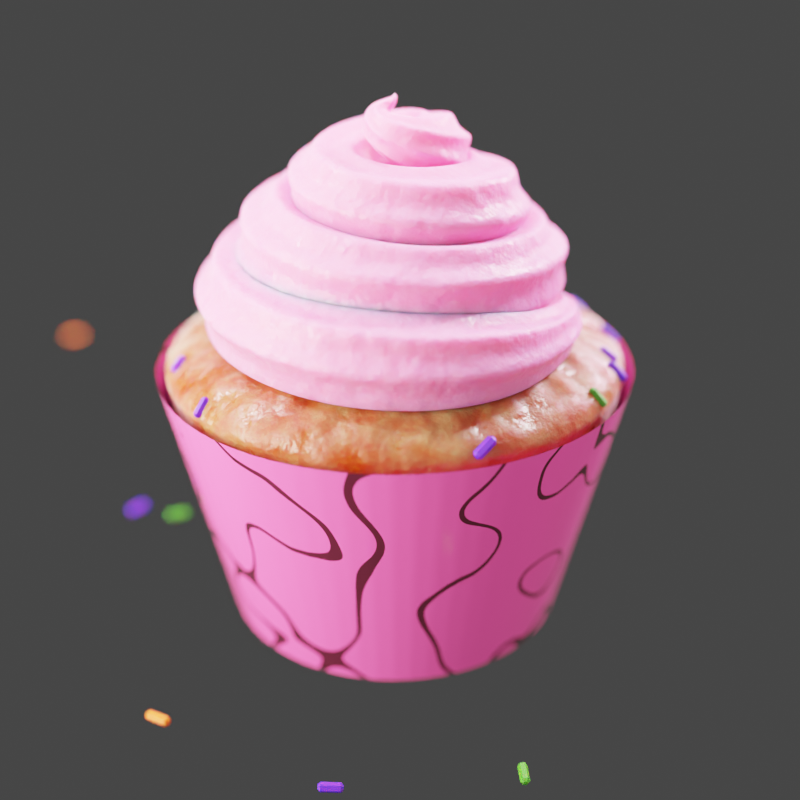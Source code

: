 # Source: cupcake_01.blend  (saved by Blender 3.3.6; exported with 4.5.12 LTS)
import bpy
from mathutils import Matrix  # noqa: F401  (used for matrix-valued properties, if any)

bpy.ops.wm.read_factory_settings(use_empty=True)
scene = bpy.context.scene
scene.name = 'Scene'

# ---- collections
col_collection = bpy.data.collections.new('Collection'); scene.collection.children.link(col_collection)
col_other = bpy.data.collections.new('Other'); scene.collection.children.link(col_other)

# ---- materials (node trees are filled in below, after node groups)
mat_sl_cupcake_dough = bpy.data.materials.new('sl_cupcake_dough')
mat_sl_cupcake_paper = bpy.data.materials.new('sl_cupcake_paper')
mat_sl_cupcake_icing = bpy.data.materials.new('sl_cupcake_icing')
mat_sl_cucpake_chips = bpy.data.materials.new('sl_cucpake_chips')

# ---- node groups
ng_cupcake_01 = bpy.data.node_groups.new('cupcake_01', 'GeometryNodeTree')
_s = ng_cupcake_01.interface.new_socket(name='Geometry', in_out='OUTPUT', socket_type='NodeSocketGeometry')
_s = ng_cupcake_01.interface.new_socket(name='Geometry', in_out='INPUT', socket_type='NodeSocketGeometry')
_s = ng_cupcake_01.interface.new_socket(name='Radius', in_out='INPUT', socket_type='NodeSocketFloat')
_s.subtype = 'DISTANCE'
_s.default_value = 1.0
_s.min_value = 0.0
_s = ng_cupcake_01.interface.new_socket(name='Dough Sourface', in_out='INPUT', socket_type='NodeSocketFloat')
_s.default_value = 0.09
_s.min_value = 0.0
_s.max_value = 1.0
_s = ng_cupcake_01.interface.new_socket(name='Dough Height', in_out='INPUT', socket_type='NodeSocketFloat')
_s.default_value = 0.25
_s.min_value = 0.0
_s.max_value = 1.0
_s = ng_cupcake_01.interface.new_socket(name='Cup Folds', in_out='INPUT', socket_type='NodeSocketInt')
_s.default_value = 70
_s.min_value = 30
_s.max_value = 70
_s = ng_cupcake_01.interface.new_socket(name='Cup Height', in_out='INPUT', socket_type='NodeSocketFloat')
_s.subtype = 'DISTANCE'
_s.default_value = 1.0
_s.min_value = 0.0
_s.max_value = 2.0
_s = ng_cupcake_01.interface.new_socket(name='Cup Base', in_out='INPUT', socket_type='NodeSocketFloat')
_s.default_value = 0.74
_s.min_value = 0.0
_s.max_value = 1.0
_s = ng_cupcake_01.interface.new_socket(name='Cream Height', in_out='INPUT', socket_type='NodeSocketFloat')
_s.subtype = 'DISTANCE'
_s.default_value = 0.7
_s.min_value = 0.0
_s.max_value = 2.0
_s = ng_cupcake_01.interface.new_socket(name='Cream Rotations', in_out='INPUT', socket_type='NodeSocketFloat')
_s.default_value = 3.0
_s.min_value = 0.0
_s = ng_cupcake_01.interface.new_socket(name='Cream Thickness', in_out='INPUT', socket_type='NodeSocketFloat')
_s.default_value = 1.21
_s.min_value = 0.0
_s.max_value = 2.0
_s = ng_cupcake_01.interface.new_socket(name='Cream Tip', in_out='INPUT', socket_type='NodeSocketFloat')
_s.default_value = 0.19
_s.min_value = 0.0
_s.max_value = 0.3
_s = ng_cupcake_01.interface.new_socket(name='Cream Width', in_out='INPUT', socket_type='NodeSocketFloat')
_s.default_value = 0.69
_s.min_value = 0.0
_s.max_value = 1.0
_s = ng_cupcake_01.interface.new_socket(name='Cream offset', in_out='INPUT', socket_type='NodeSocketFloat')
_s.min_value = -5.0
_s.max_value = 5.0
_s = ng_cupcake_01.interface.new_socket(name='Cupcake Sprinkles', in_out='INPUT', socket_type='NodeSocketFloat')
_s.default_value = 1.0
_s.min_value = 0.0
_s.max_value = 1.0
_s = ng_cupcake_01.interface.new_socket(name='Floor Sprinkles', in_out='INPUT', socket_type='NodeSocketFloat')
_s.default_value = 1.0
_s.min_value = 0.0
_s.max_value = 1.0
_s = ng_cupcake_01.interface.new_socket(name='Paper', in_out='INPUT', socket_type='NodeSocketMaterial')
_s.default_value = mat_sl_cupcake_paper
_s = ng_cupcake_01.interface.new_socket(name='Paper Color 1', in_out='INPUT', socket_type='NodeSocketColor')
_s.default_value = (1.0, 0.08889, 0.3971, 1.0)
_s = ng_cupcake_01.interface.new_socket(name='Paper Color 2', in_out='INPUT', socket_type='NodeSocketColor')
_s.default_value = (0.06006, 0.007666, 0.01999, 1.0)
_s = ng_cupcake_01.interface.new_socket(name='Dough', in_out='INPUT', socket_type='NodeSocketMaterial')
_s.default_value = mat_sl_cupcake_dough
_s = ng_cupcake_01.interface.new_socket(name='Cream', in_out='INPUT', socket_type='NodeSocketMaterial')
_s.default_value = mat_sl_cupcake_icing
_s = ng_cupcake_01.interface.new_socket(name='Cream Color', in_out='INPUT', socket_type='NodeSocketColor')
_s.default_value = (1.0, 0.1945, 0.4613, 1.0)
ng_cupcake_01.is_modifier = True
_N = ng_cupcake_01.nodes; _L = ng_cupcake_01.links
n0 = _N.new('GeometryNodeStoreNamedAttribute'); n0.name = 'Store Named Attribute.006'; n0.location = (602, -613)
n0.data_type = 'FLOAT_VECTOR'
n0.domain = 'CORNER'
n0.inputs[2].default_value = 'uv_map'
n1 = _N.new('GeometryNodeStoreNamedAttribute'); n1.name = 'Store Named Attribute.005'; n1.location = (55, -43)
n1.data_type = 'FLOAT_VECTOR'
n1.domain = 'CORNER'
n1.inputs[2].default_value = 'uv_map'
n2 = _N.new('GeometryNodeStoreNamedAttribute'); n2.name = 'Store Named Attribute.004'; n2.location = (299, -84)
n2.data_type = 'FLOAT_VECTOR'
n2.domain = 'CORNER'
n2.inputs[2].default_value = 'uv_map'
n3 = _N.new('GeometryNodeStoreNamedAttribute'); n3.name = 'Store Named Attribute.003'; n3.location = (300, -49)
n3.data_type = 'FLOAT_VECTOR'
n3.domain = 'CORNER'
n3.inputs[2].default_value = 'uv_map'
n4 = _N.new('NodeFrame'); n4.name = 'Frame.013'; n4.location = (2010, 1410)
n4.label = 'Defines 2 widths'
n4.width = 200
n5 = _N.new('NodeFrame'); n5.name = 'Frame.004'; n5.location = (4537, 1436)
n5.label = 'Sprinkles in the floor'
n5.width = 2090
n6 = _N.new('NodeFrame'); n6.name = 'Frame'; n6.location = (80, 620)
n6.label = 'Cup'
n6.width = 3450
n7 = _N.new('NodeFrame'); n7.name = 'Frame.009'; n7.location = (480, -60)
n7.label = 'Compensates Position when Height Changes'
n7.width = 200
n8 = _N.new('NodeFrame'); n8.name = 'Frame.008'; n8.location = (80, -380)
n8.label = 'Half of the Cylinders height as Z value'
n8.width = 360
n9 = _N.new('NodeFrame'); n9.name = 'Frame.006'; n9.location = (120, -680)
n9.label = 'Selects Faces Facing Positive Z only'
n9.width = 360
n10 = _N.new('NodeFrame'); n10.name = 'Frame.007'; n10.location = (30, -30)
n10.label = 'Snaps every 2 to avoid odd numbers (needed for checker select)'
n10.width = 200
n11 = _N.new('NodeFrame'); n11.name = 'Frame.010'; n11.location = (2240, -440)
n11.label = 'Selects base edges (the ones at 0 position in Z)'
n11.width = 360
n12 = _N.new('NodeFrame'); n12.name = 'Frame.001'; n12.location = (107, 2118)
n12.label = 'Dough'
n12.width = 3483
n13 = _N.new('NodeFrame'); n13.name = 'Frame.011'; n13.location = (453, -388)
n13.label = 'MASK: more effect for the faces facing positive Z'
n13.width = 570
n14 = _N.new('NodeFrame'); n14.name = 'Frame.012'; n14.location = (30, -655)
n14.label = 'Creates a rounded cube from a cube'
n14.width = 853
n15 = _N.new('NodeFrame'); n15.name = 'Frame.014'; n15.location = (4217, -277)
n15.label = 'Captures Dough Points position'
n15.width = 201
n16 = _N.new('NodeFrame'); n16.name = 'Frame.003'; n16.location = (4562, -213)
n16.label = 'Sprinkles'
n16.width = 2411
n17 = _N.new('NodeFrame'); n17.name = 'Frame.005'; n17.location = (30, -91)
n17.label = 'Joins Dough + Cream to place particles on their faces'
n17.width = 195
n18 = _N.new('NodeFrame'); n18.name = 'Frame.002'; n18.location = (45, -630)
n18.label = 'Cream'
n18.width = 3092
n19 = _N.new('NodeReroute'); n19.name = 'Reroute.022'; n19.location = (-100, -320)
n19.width = 16
n19.socket_idname = 'NodeSocketFloat'
n20 = _N.new('NodeReroute'); n20.name = 'Reroute.023'; n20.location = (-60, 300)
n20.width = 16
n20.socket_idname = 'NodeSocketFloatDistance'
n21 = _N.new('NodeReroute'); n21.name = 'Reroute.040'; n21.location = (1960, 700)
n21.label = 'Cup Max value on Z'
n21.width = 16
n21.socket_idname = 'NodeSocketFloat'
n22 = _N.new('NodeReroute'); n22.name = 'Reroute.047'; n22.location = (-500, 60)
n22.width = 16
n22.socket_idname = 'NodeSocketFloat'
n23 = _N.new('NodeReroute'); n23.name = 'Reroute.048'; n23.location = (-520, 80)
n23.width = 16
n23.socket_idname = 'NodeSocketFloatDistance'
n24 = _N.new('NodeReroute'); n24.name = 'Reroute.024'; n24.location = (-240, 320)
n24.width = 16
n24.socket_idname = 'NodeSocketFloatDistance'
n25 = _N.new('NodeReroute'); n25.name = 'Reroute.015'; n25.location = (-100, 440)
n25.width = 16
n25.socket_idname = 'NodeSocketInt'
n26 = _N.new('NodeReroute'); n26.name = 'Reroute.046'; n26.location = (-500, 1780)
n26.width = 16
n26.socket_idname = 'NodeSocketFloat'
n27 = _N.new('NodeReroute'); n27.name = 'Reroute.016'; n27.location = (-520, 1020)
n27.width = 16
n27.socket_idname = 'NodeSocketFloatDistance'
n28 = _N.new('NodeReroute'); n28.name = 'Reroute.056'; n28.location = (28, 1777)
n28.width = 16
n28.socket_idname = 'NodeSocketFloat'
n29 = _N.new('ShaderNodeMath'); n29.name = 'Math.002'; n29.location = (-260, 1780)
n29.hide = True
n29.operation = 'MULTIPLY'
n29.inputs[1].default_value = 0.1
n30 = _N.new('NodeReroute'); n30.name = 'Reroute.059'; n30.location = (800, 720)
n30.width = 16
n30.socket_idname = 'NodeSocketFloat'
n31 = _N.new('NodeReroute'); n31.name = 'Reroute.070'; n31.location = (1760, 800)
n31.width = 16
n31.socket_idname = 'NodeSocketGeometry'
n32 = _N.new('NodeReroute'); n32.name = 'Reroute.073'; n32.location = (-460, 876)
n32.width = 16
n32.socket_idname = 'NodeSocketFloat'
n33 = _N.new('ShaderNodeMath'); n33.name = 'Math.010'; n33.location = (-200, 1000)
n33.operation = 'MULTIPLY_ADD'
n33.inputs[1].default_value = 0.25
n33.inputs[2].default_value = 0.25
n34 = _N.new('NodeReroute'); n34.name = 'Reroute.075'; n34.location = (80, 960)
n34.width = 16
n34.socket_idname = 'NodeSocketFloat'
n35 = _N.new('NodeReroute'); n35.name = 'Reroute.074'; n35.location = (-200, 780)
n35.label = 'Adjusts the 0 to 1 setting to a 0.25 to 0.5 value'
n35.width = 16
n36 = _N.new('NodeReroute'); n36.name = 'Reroute.003'; n36.location = (3620, 340)
n36.width = 16
n36.socket_idname = 'NodeSocketGeometry'
n37 = _N.new('NodeReroute'); n37.name = 'Reroute.069'; n37.location = (3600, 780)
n37.width = 16
n37.socket_idname = 'NodeSocketGeometry'
n38 = _N.new('NodeReroute'); n38.name = 'Reroute.076'; n38.location = (3860, 1200)
n38.width = 16
n38.socket_idname = 'NodeSocketFloat'
n39 = _N.new('ShaderNodeVectorMath'); n39.name = 'Vector Math.001'; n39.location = (30, -30)
n39.operation = 'MULTIPLY'
n39.inputs[1].default_value = (0.75, 0.75, 1.0)
n39.inputs[3].default_value = 0.48
n40 = _N.new('ShaderNodeVectorMath'); n40.name = 'Vector Math.009'; n40.location = (30, -230)
n40.operation = 'MULTIPLY'
n40.inputs[1].default_value = (0.97, 0.97, 1.0)
n40.inputs[3].default_value = 0.48
n41 = _N.new('NodeReroute'); n41.name = 'Reroute.049'; n41.location = (-240, 80)
n41.width = 16
n41.socket_idname = 'NodeSocketFloatDistance'
n42 = _N.new('NodeReroute'); n42.name = 'Reroute.051'; n42.location = (-100, 20)
n42.width = 16
n42.socket_idname = 'NodeSocketInt'
n43 = _N.new('NodeReroute'); n43.name = 'Reroute.050'; n43.location = (-60, 0)
n43.width = 16
n43.socket_idname = 'NodeSocketFloatDistance'
n44 = _N.new('NodeReroute'); n44.name = 'Reroute.021'; n44.location = (-100, -20)
n44.width = 16
n44.socket_idname = 'NodeSocketFloat'
n45 = _N.new('NodeReroute'); n45.name = 'Reroute.072'; n45.location = (-460, 40)
n45.width = 16
n45.socket_idname = 'NodeSocketFloat'
n46 = _N.new('NodeReroute'); n46.name = 'Reroute.087'; n46.location = (-500, -140)
n46.width = 16
n46.socket_idname = 'NodeSocketFloat'
n47 = _N.new('NodeReroute'); n47.name = 'Reroute.088'; n47.location = (-400, -120)
n47.width = 16
n47.socket_idname = 'NodeSocketFloat'
n48 = _N.new('NodeReroute'); n48.name = 'Reroute.018'; n48.location = (-340, -100)
n48.width = 16
n48.socket_idname = 'NodeSocketFloat'
n49 = _N.new('NodeReroute'); n49.name = 'Reroute.019'; n49.location = (-320, -80)
n49.width = 16
n49.socket_idname = 'NodeSocketFloat'
n50 = _N.new('NodeReroute'); n50.name = 'Reroute.086'; n50.location = (-460, -40)
n50.width = 16
n50.socket_idname = 'NodeSocketFloatDistance'
n51 = _N.new('NodeReroute'); n51.name = 'Reroute.093'; n51.location = (-160, -60)
n51.width = 16
n51.socket_idname = 'NodeSocketFloat'
n52 = _N.new('NodeReroute'); n52.name = 'Reroute.005'; n52.location = (3961, 1466)
n52.width = 16
n52.socket_idname = 'NodeSocketGeometry'
n53 = _N.new('NodeReroute'); n53.name = 'Reroute.106'; n53.location = (3965, 554)
n53.width = 16
n53.socket_idname = 'NodeSocketGeometry'
n54 = _N.new('GeometryNodeJoinGeometry'); n54.name = 'Join Geometry'; n54.location = (4503, 607)
n54.width = 135
n55 = _N.new('NodeReroute'); n55.name = 'Reroute.108'; n55.location = (4104, 539)
n55.width = 16
n55.socket_idname = 'NodeSocketGeometry'
n56 = _N.new('NodeReroute'); n56.name = 'Reroute.109'; n56.location = (4257, 532)
n56.width = 16
n56.socket_idname = 'NodeSocketGeometry'
n57 = _N.new('NodeReroute'); n57.name = 'Reroute.008'; n57.location = (4257, 342)
n57.width = 16
n57.socket_idname = 'NodeSocketGeometry'
n58 = _N.new('NodeReroute'); n58.name = 'Reroute.009'; n58.location = (7204, 1285)
n58.width = 16
n58.socket_idname = 'NodeSocketGeometry'
n59 = _N.new('GeometryNodeJoinGeometry'); n59.name = 'Join Geometry.002'; n59.location = (7808, 610)
n59.width = 135
n60 = _N.new('NodeReroute'); n60.name = 'Reroute.110'; n60.location = (2052, -123)
n60.width = 16
n60.socket_idname = 'NodeSocketGeometry'
n61 = _N.new('GeometryNodeInputPosition'); n61.name = 'Position.003'; n61.location = (272, -214)
n62 = _N.new('GeometryNodeInstanceOnPoints'); n62.name = 'Instance on Points.001'; n62.location = (1770, -60)
n63 = _N.new('GeometryNodeMeshGrid'); n63.name = 'Grid'; n63.location = (275, -49)
n63.inputs[0].default_value = 10.0
n63.inputs[1].default_value = 10.0
n63.inputs[2].default_value = 100
n63.inputs[3].default_value = 100
n64 = _N.new('FunctionNodeRandomValue'); n64.name = 'Random Value'; n64.location = (783, -387)
n64.hide = True
n64.data_type = 'FLOAT_VECTOR'
n64.inputs[0].default_value = (0.0, 0.0, -3.142)
n64.inputs[1].default_value = (0.0, 0.0, 3.142)
n65 = _N.new('FunctionNodeRandomValue'); n65.name = 'Random Value.001'; n65.location = (783, -422)
n65.hide = True
n65.inputs[0].default_value = (0.0, 0.0, -3.142)
n65.inputs[1].default_value = (0.0, 0.0, 3.142)
n65.inputs[2].default_value = 1.8
n65.inputs[3].default_value = 2.0
n66 = _N.new('ShaderNodeMapRange'); n66.name = 'Map Range.006'; n66.location = (269, -392)
n66.inputs[2].default_value = 5.0
n66.inputs[3].default_value = 1.0
n66.inputs[4].default_value = 0.0
n67 = _N.new('GeometryNodeTransform'); n67.name = 'Transform.003'; n67.location = (477, -88)
n67.hide = True
n67.inputs[1].default_value = (0.0, 0.0, 0.02)
n68 = _N.new('NodeReroute'); n68.name = 'Reroute.126'; n68.location = (250, -38)
n68.label = 'Create a "plane" to instance the sprinkles'
n68.width = 16
n69 = _N.new('ShaderNodeVectorMath'); n69.name = 'Vector Math.006'; n69.location = (271, -276)
n69.operation = 'LENGTH'
n70 = _N.new('NodeGroupInput'); n70.name = 'Group Input.001'; n70.location = (30, -215)
n71 = _N.new('ShaderNodeMath'); n71.name = 'Math.012'; n71.location = (469, -172)
n71.operation = 'GREATER_THAN'
n72 = _N.new('GeometryNodeDistributePointsOnFaces'); n72.name = 'Distribute Points on Faces.001'; n72.location = (755, -83)
n72.distribute_method = 'POISSON'
n72.use_legacy_normal = True
n72.inputs[2].default_value = 0.07
n72.inputs[6].default_value = 50
n73 = _N.new('ShaderNodeMath'); n73.name = 'Math.014'; n73.location = (267, -642)
n73.hide = True
n73.operation = 'MULTIPLY'
n73.inputs[1].default_value = 4.0
n74 = _N.new('NodeReroute'); n74.name = 'Reroute.128'; n74.location = (473, -163)
n74.label = 'Mask sprinkles closer than radius'
n74.width = 16
n75 = _N.new('NodeReroute'); n75.name = 'Reroute.129'; n75.location = (489, -407)
n75.label = 'Mask sprinkles fade with distance'
n75.width = 16
n75.socket_idname = 'NodeSocketFloat'
n76 = _N.new('NodeReroute'); n76.name = 'Reroute.127'; n76.location = (497, -74)
n76.label = 'move it above the floor'
n76.width = 16
n77 = _N.new('NodeReroute'); n77.name = 'Reroute.130'; n77.location = (795, -69)
n77.label = 'Creates points to to later instance elements'
n77.width = 16
n78 = _N.new('NodeReroute'); n78.name = 'Reroute.131'; n78.location = (1187, -53)
n78.label = 'Instance Sprinkles'
n78.width = 16
n79 = _N.new('NodeReroute'); n79.name = 'Reroute.132'; n79.location = (795, -374)
n79.label = 'Adds random rotation and size'
n79.width = 16
n80 = _N.new('NodeReroute'); n80.name = 'Reroute.025'; n80.location = (460, -220)
n80.width = 16
n80.socket_idname = 'NodeSocketVector'
n81 = _N.new('GeometryNodeSetPosition'); n81.name = 'Set Position.006'; n81.location = (30, -30)
n82 = _N.new('ShaderNodeCombineXYZ'); n82.name = 'Combine XYZ.004'; n82.location = (190, -30)
n83 = _N.new('NodeReroute'); n83.name = 'Reroute.006'; n83.location = (460, -440)
n83.width = 16
n83.socket_idname = 'NodeSocketVector'
n84 = _N.new('ShaderNodeMath'); n84.name = 'Math.008'; n84.location = (30, -30)
n84.operation = 'MULTIPLY'
n85 = _N.new('NodeReroute'); n85.name = 'Reroute.002'; n85.location = (100, -320)
n85.width = 16
n85.socket_idname = 'NodeSocketFloatDistance'
n86 = _N.new('GeometryNodeInputNormal'); n86.name = 'Normal.001'; n86.location = (30, -30)
n86.legacy_corner_normals = True
n87 = _N.new('ShaderNodeSeparateXYZ'); n87.name = 'Separate XYZ.001'; n87.location = (30, -90)
n88 = _N.new('ShaderNodeMath'); n88.name = 'Math.003'; n88.location = (190, -30)
n88.operation = 'COMPARE'
n88.inputs[1].default_value = 1.0
n88.inputs[2].default_value = 0.0
n89 = _N.new('NodeReroute'); n89.name = 'Reroute'; n89.location = (809, -937)
n89.width = 16
n89.socket_idname = 'NodeSocketFloat'
n90 = _N.new('ShaderNodeMath'); n90.name = 'Math.001'; n90.location = (30, -30)
n90.operation = 'SNAP'
n90.inputs[1].default_value = 2.0
n90.inputs[2].default_value = 0.0
n91 = _N.new('NodeReroute'); n91.name = 'Reroute.026'; n91.location = (720, -140)
n91.label = 'We need the index before we delete geometry'
n91.width = 16
n92 = _N.new('NodeReroute'); n92.name = 'Reroute.028'; n92.location = (880, -740)
n92.width = 16
n92.socket_idname = 'NodeSocketFloat'
n93 = _N.new('NodeReroute'); n93.name = 'Reroute.029'; n93.location = (880, -275)
n93.width = 16
n93.socket_idname = 'NodeSocketFloat'
n94 = _N.new('NodeReroute'); n94.name = 'Reroute.027'; n94.location = (980, -140)
n94.label = 'Removes top faces of the cylinder'
n94.width = 16
n95 = _N.new('NodeReroute'); n95.name = 'Reroute.030'; n95.location = (1160, -640)
n95.label = 'Checker / alternate selection'
n95.width = 16
n96 = _N.new('NodeReroute'); n96.name = 'Reroute.031'; n96.location = (1160, -280)
n96.label = 'Scales only on X and Y'
n96.width = 16
n97 = _N.new('NodeReroute'); n97.name = 'Reroute.033'; n97.location = (1320, -480)
n97.width = 16
n97.socket_idname = 'NodeSocketFloat'
n98 = _N.new('NodeReroute'); n98.name = 'Reroute.035'; n98.location = (920, -220)
n98.width = 16
n98.socket_idname = 'NodeSocketInt'
n99 = _N.new('NodeReroute'); n99.name = 'Reroute.032'; n99.location = (1380, -100)
n99.label = 'Creates the cup folds / waves'
n99.width = 16
n100 = _N.new('NodeReroute'); n100.name = 'Reroute.036'; n100.location = (1560, -200)
n100.label = 'Uses BBox to get min and max positions'
n100.width = 16
n101 = _N.new('NodeReroute'); n101.name = 'Reroute.037'; n101.location = (1740, -240)
n101.label = 'We only need Z values'
n101.width = 16
n102 = _N.new('NodeReroute'); n102.name = 'Reroute.039'; n102.location = (1880, -280)
n102.width = 16
n102.socket_idname = 'NodeSocketFloat'
n103 = _N.new('NodeReroute'); n103.name = 'Reroute.001'; n103.location = (1840, -940)
n103.width = 16
n103.socket_idname = 'NodeSocketFloat'
n104 = _N.new('GeometryNodeDeleteGeometry'); n104.name = 'Delete Geometry'; n104.location = (960, -140)
n104.domain = 'FACE'
n105 = _N.new('GeometryNodeInputIndex'); n105.name = 'Index.004'; n105.location = (500, -320)
n106 = _N.new('ShaderNodeCombineXYZ'); n106.name = 'Combine XYZ'; n106.location = (969, -411)
n106.inputs[0].default_value = 0.93
n106.inputs[1].default_value = 0.93
n106.inputs[2].default_value = 1.0
n107 = _N.new('GeometryNodeInputPosition'); n107.name = 'Position.001'; n107.location = (971, -338)
n108 = _N.new('ShaderNodeMath'); n108.name = 'Math'; n108.location = (1149, -444)
n108.operation = 'PINGPONG'
n108.inputs[1].default_value = 1.0
n109 = _N.new('GeometryNodeBoundBox'); n109.name = 'Bounding Box'; n109.location = (1560, -200)
n110 = _N.new('GeometryNodeSetPosition'); n110.name = 'Set Position.001'; n110.location = (2440, -100)
n111 = _N.new('GeometryNodeInputPosition'); n111.name = 'Position'; n111.location = (1380, -480)
n112 = _N.new('NodeReroute'); n112.name = 'Reroute.038'; n112.location = (1940, -200)
n112.label = 'Changes Z range to a 1 to N range based on BBox'
n112.width = 16
n113 = _N.new('NodeReroute'); n113.name = 'Reroute.041'; n113.location = (1840, -460)
n113.label = 'N'
n113.width = 16
n113.socket_idname = 'NodeSocketFloat'
n114 = _N.new('ShaderNodeMapRange'); n114.name = 'Map Range.001'; n114.location = (1960, -260)
n114.inputs[3].default_value = 1.0
n115 = _N.new('ShaderNodeSeparateXYZ'); n115.name = 'Separate XYZ.006'; n115.location = (1720, -260)
n115.hide = True
n116 = _N.new('ShaderNodeSeparateXYZ'); n116.name = 'Separate XYZ.005'; n116.location = (1720, -300)
n116.hide = True
n117 = _N.new('ShaderNodeSeparateXYZ'); n117.name = 'Separate XYZ.007'; n117.location = (1560, -340)
n118 = _N.new('ShaderNodeVectorMath'); n118.name = 'Vector Math'; n118.location = (1148, -297)
n118.operation = 'MULTIPLY'
n119 = _N.new('GeometryNodeCaptureAttribute'); n119.name = 'Capture Attribute'; n119.location = (720, -160)
n119.capture_items.clear()
n120 = _N.new('GeometryNodeSetPosition'); n120.name = 'Set Position'; n120.location = (1380, -120)
n121 = _N.new('NodeReroute'); n121.name = 'Reroute.034'; n121.location = (1320, -200)
n121.width = 16
n121.socket_idname = 'NodeSocketFloat'
n122 = _N.new('NodeReroute'); n122.name = 'Reroute.014'; n122.location = (919, -557)
n122.width = 16
n122.socket_idname = 'NodeSocketInt'
n123 = _N.new('ShaderNodeVectorMath'); n123.name = 'Vector Math.004'; n123.location = (2140, -260)
n123.operation = 'SCALE'
n124 = _N.new('NodeReroute'); n124.name = 'Reroute.012'; n124.location = (2120, -520)
n124.width = 16
n124.socket_idname = 'NodeSocketVector'
n125 = _N.new('GeometryNodeSplitEdges'); n125.name = 'Split Edges'; n125.location = (2640, -200)
n126 = _N.new('NodeReroute'); n126.name = 'Reroute.042'; n126.location = (1940, -240)
n126.label = 'N will determine the scale on the lower Z point (cup base)'
n126.width = 16
n127 = _N.new('NodeReroute'); n127.name = 'Reroute.044'; n127.location = (2480, -80)
n127.label = 'Scales the Base'
n127.width = 16
n128 = _N.new('NodeReroute'); n128.name = 'Reroute.043'; n128.location = (2660, -180)
n128.label = 'Splits base edges to fix normals when subdivided'
n128.width = 16
n129 = _N.new('NodeReroute'); n129.name = 'Reroute.045'; n129.location = (2860, -226)
n129.label = 'Rounds the folds a bit (crease controls how much)'
n129.width = 16
n130 = _N.new('GeometryNodeSetShadeSmooth'); n130.name = 'Set Shade Smooth.001'; n130.location = (3120, -240)
n131 = _N.new('GeometryNodeSetMaterial'); n131.name = 'Set Material.001'; n131.location = (3280, -240)
n132 = _N.new('ShaderNodeSeparateXYZ'); n132.name = 'Separate XYZ.004'; n132.location = (30, -30)
n133 = _N.new('ShaderNodeMath'); n133.name = 'Math.009'; n133.location = (190, -30)
n133.operation = 'COMPARE'
n133.inputs[1].default_value = -3.725e-09
n133.inputs[2].default_value = 0.0
n134 = _N.new('NodeGroupInput'); n134.name = 'Group Input.003'; n134.location = (2896, -413)
n134.width = 264
n135 = _N.new('ShaderNodeSeparateXYZ'); n135.name = 'Separate XYZ'; n135.location = (190, -60)
n136 = _N.new('NodeReroute'); n136.name = 'Reroute.053'; n136.location = (370, -120)
n136.width = 16
n136.socket_idname = 'NodeSocketVector'
n137 = _N.new('GeometryNodeInputNormal'); n137.name = 'Normal.002'; n137.location = (30, -60)
n137.legacy_corner_normals = True
n138 = _N.new('GeometryNodeSubdivisionSurface'); n138.name = 'Subdivision Surface.004'; n138.location = (673, -33)
n138.inputs[1].default_value = 3
n138.inputs[4].default_value = False
n139 = _N.new('GeometryNodeInputPosition'); n139.name = 'Position.006'; n139.location = (193, -213)
n140 = _N.new('GeometryNodeSetPosition'); n140.name = 'Set Position.002'; n140.location = (513, -33)
n141 = _N.new('ShaderNodeVectorMath'); n141.name = 'Vector Math.002'; n141.location = (353, -153)
n141.operation = 'NORMALIZE'
n142 = _N.new('GeometryNodeSubdivideMesh'); n142.name = 'Mesh Subdivide'; n142.location = (354, -30)
n142.inputs[1].default_value = 3
n143 = _N.new('ShaderNodeVectorMath'); n143.name = 'Vector Math.008'; n143.location = (273, -58)
n143.operation = 'SUBTRACT'
n143.inputs[1].default_value = (0.5, 0.5, 0.5)
n144 = _N.new('GeometryNodeTransform'); n144.name = 'Transform.001'; n144.location = (1053, -678)
n145 = _N.new('ShaderNodeVectorMath'); n145.name = 'Vector Math.007'; n145.location = (400, -30)
n145.operation = 'SCALE'
n146 = _N.new('ShaderNodeTexNoise'); n146.name = 'Noise Texture'; n146.location = (113, -38)
n146.inputs[2].default_value = 10.0
n146.inputs[3].default_value = 0.0
n146.inputs[4].default_value = 0.0
n147 = _N.new('ShaderNodeVectorMath'); n147.name = 'Vector Math.003'; n147.location = (453, -158)
n147.operation = 'MULTIPLY'
n148 = _N.new('NodeReroute'); n148.name = 'Reroute.055'; n148.location = (293, -38)
n148.label = 'Changes Scale to have Negative and Positive values'
n148.width = 16
n149 = _N.new('ShaderNodeCombineXYZ'); n149.name = 'Combine XYZ.003'; n149.location = (233, -318)
n150 = _N.new('NodeReroute'); n150.name = 'Reroute.057'; n150.location = (473, -138)
n150.label = 'Cotrols the strenght of the effect'
n150.width = 16
n151 = _N.new('NodeReroute'); n151.name = 'Reroute.060'; n151.location = (693, -1098)
n151.width = 16
n151.socket_idname = 'NodeSocketFloat'
n152 = _N.new('ShaderNodeCombineXYZ'); n152.name = 'Combine XYZ.005'; n152.location = (753, -998)
n153 = _N.new('NodeReroute'); n153.name = 'Reroute.061'; n153.location = (933, -1038)
n153.width = 16
n153.socket_idname = 'NodeSocketVector'
n154 = _N.new('NodeReroute'); n154.name = 'Reroute.062'; n154.location = (933, -758)
n154.width = 16
n154.socket_idname = 'NodeSocketVector'
n155 = _N.new('NodeReroute'); n155.name = 'Reroute.064'; n155.location = (993, -858)
n155.width = 16
n155.socket_idname = 'NodeSocketVector'
n156 = _N.new('NodeReroute'); n156.name = 'Reroute.063'; n156.location = (993, -978)
n156.width = 16
n156.socket_idname = 'NodeSocketVector'
n157 = _N.new('NodeReroute'); n157.name = 'Reroute.065'; n157.location = (753, -1158)
n157.label = 'Uses Cup height to set the dough position'
n157.width = 16
n158 = _N.new('NodeReroute'); n158.name = 'Reroute.067'; n158.location = (1233, -458)
n158.width = 16
n158.socket_idname = 'NodeSocketVector'
n159 = _N.new('NodeReroute'); n159.name = 'Reroute.052'; n159.location = (813, -198)
n159.width = 16
n159.socket_idname = 'NodeSocketVector'
n160 = _N.new('NodeReroute'); n160.name = 'Reroute.071'; n160.location = (1653, -518)
n160.label = 'Cup Geometry'
n160.width = 16
n160.socket_idname = 'NodeSocketGeometry'
n161 = _N.new('ShaderNodeMapRange'); n161.name = 'Map Range.005'; n161.location = (1893, -398)
n161.inputs[2].default_value = 0.2
n161.inputs[3].default_value = 1.0
n161.inputs[4].default_value = 0.0
n162 = _N.new('NodeReroute'); n162.name = 'Reroute.004'; n162.location = (53, -1078)
n162.width = 16
n162.socket_idname = 'NodeSocketFloatDistance'
n163 = _N.new('ShaderNodeCombineXYZ'); n163.name = 'Combine XYZ.002'; n163.location = (113, -958)
n164 = _N.new('GeometryNodeBoundBox'); n164.name = 'Bounding Box.001'; n164.location = (3153, -838)
n165 = _N.new('NodeReroute'); n165.name = 'Reroute.068'; n165.location = (1233, -778)
n165.width = 16
n165.socket_idname = 'NodeSocketVector'
n166 = _N.new('NodeReroute'); n166.name = 'Reroute.058'; n166.location = (253, -318)
n166.label = 'Affects only Z position'
n166.width = 16
n167 = _N.new('NodeReroute'); n167.name = 'Reroute.054'; n167.location = (1273, -638)
n167.label = 'Selection only uses Boolean values thats why we mask it instead'
n167.width = 16
n168 = _N.new('GeometryNodeProximity'); n168.name = 'Geometry Proximity'; n168.location = (1733, -418)
n169 = _N.new('GeometryNodeSetPosition'); n169.name = 'Set Position.004'; n169.location = (1293, -658)
n170 = _N.new('NodeReroute'); n170.name = 'Reroute.081'; n170.location = (1753, -378)
n170.label = 'Mask based on the distance to the cup faces'
n170.width = 16
n171 = _N.new('GeometryNodeInputPosition'); n171.name = 'Position.004'; n171.location = (1713, -898)
n172 = _N.new('ShaderNodeMix'); n172.name = 'Mix'; n172.location = (2233, -738)
n172.data_type = 'RGBA'
n173 = _N.new('GeometryNodeSetPosition'); n173.name = 'Set Position.005'; n173.location = (2553, -638)
n174 = _N.new('GeometryNodeSubdivisionSurface'); n174.name = 'Subdivision Surface.002'; n174.location = (2733, -638)
n174.inputs[4].default_value = False
n175 = _N.new('GeometryNodeSetShadeSmooth'); n175.name = 'Set Shade Smooth'; n175.location = (2933, -638)
n176 = _N.new('NodeReroute'); n176.name = 'Reroute.082'; n176.location = (2233, -738)
n176.label = 'Mixes 2 widths based on the distance to the cup sourface'
n176.width = 16
n177 = _N.new('ShaderNodeSeparateXYZ'); n177.name = 'Separate XYZ.008'; n177.location = (3313, -838)
n178 = _N.new('NodeReroute'); n178.name = 'Reroute.083'; n178.location = (3173, -818)
n178.label = 'Captures the Dough maximum point in Z to use in Cream position'
n178.width = 16
n179 = _N.new('GeometryNodeSetMaterial'); n179.name = 'Set Material'; n179.location = (3313, -618)
n180 = _N.new('NodeReroute'); n180.name = 'Reroute.066'; n180.location = (113, -1118)
n180.label = 'Uses radius value to set X and Y scale'
n180.width = 16
n181 = _N.new('NodeGroupInput'); n181.name = 'Group Input.004'; n181.location = (2757, -870)
n181.width = 264
n182 = _N.new('NodeReroute'); n182.name = 'Reroute.020'; n182.location = (-460, -927)
n182.width = 16
n182.socket_idname = 'NodeSocketFloatDistance'
n183 = _N.new('NodeReroute'); n183.name = 'Reroute.085'; n183.location = (-240, -767)
n183.width = 16
n183.socket_idname = 'NodeSocketFloatDistance'
n184 = _N.new('NodeReroute'); n184.name = 'Reroute.017'; n184.location = (-400, -807)
n184.width = 16
n184.socket_idname = 'NodeSocketFloat'
n185 = _N.new('NodeReroute'); n185.name = 'Reroute.090'; n185.location = (-340, -487)
n185.width = 16
n185.socket_idname = 'NodeSocketFloat'
n186 = _N.new('NodeReroute'); n186.name = 'Reroute.089'; n186.location = (-320, -457)
n186.width = 16
n186.socket_idname = 'NodeSocketFloat'
n187 = _N.new('NodeReroute'); n187.name = 'Reroute.084'; n187.location = (-500, -967)
n187.width = 16
n187.socket_idname = 'NodeSocketFloat'
n188 = _N.new('NodeReroute'); n188.name = 'Reroute.079'; n188.location = (2180, -427)
n188.width = 16
n188.socket_idname = 'NodeSocketFloat'
n189 = _N.new('NodeReroute'); n189.name = 'Reroute.094'; n189.location = (-160, -747)
n189.width = 16
n189.socket_idname = 'NodeSocketFloat'
n190 = _N.new('NodeReroute'); n190.name = 'Reroute.091'; n190.location = (670, -465)
n190.width = 16
n190.socket_idname = 'NodeSocketFloat'
n191 = _N.new('NodeReroute'); n191.name = 'Reroute.092'; n191.location = (1268, -493)
n191.width = 16
n191.socket_idname = 'NodeSocketFloat'
n192 = _N.new('NodeReroute'); n192.name = 'Reroute.077'; n192.location = (3900, -424)
n192.width = 16
n192.socket_idname = 'NodeSocketFloat'
n193 = _N.new('NodeReroute'); n193.name = 'Reroute.107'; n193.location = (3960, -430)
n193.width = 16
n193.socket_idname = 'NodeSocketGeometry'
n194 = _N.new('NodeReroute'); n194.name = 'Reroute.113'; n194.location = (4456, -388)
n194.width = 16
n194.socket_idname = 'NodeSocketGeometry'
n195 = _N.new('NodeReroute'); n195.name = 'Reroute.111'; n195.location = (4455, -582)
n195.width = 16
n195.socket_idname = 'NodeSocketGeometry'
n196 = _N.new('NodeReroute'); n196.name = 'Reroute.010'; n196.location = (7267, -387)
n196.width = 16
n196.socket_idname = 'NodeSocketGeometry'
n197 = _N.new('GeometryNodeInputPosition'); n197.name = 'Position.005'; n197.location = (30, -212)
n198 = _N.new('NodeReroute'); n198.name = 'Reroute.007'; n198.location = (4124, -585)
n198.width = 16
n198.socket_idname = 'NodeSocketGeometry'
n199 = _N.new('GeometryNodeCaptureAttribute'); n199.name = 'Capture Attribute.001'; n199.location = (31, -30)
n199.capture_items.clear()
n199.domain = 'FACE'
n200 = _N.new('ShaderNodeMapRange'); n200.name = 'Map Range'; n200.location = (887, -495)
n200.hide = True
n200.inputs[1].default_value = 0.3
n201 = _N.new('ShaderNodeSeparateXYZ'); n201.name = 'Separate XYZ.002'; n201.location = (714, -449)
n202 = _N.new('GeometryNodeInputNormal'); n202.name = 'Normal'; n202.location = (540, -443)
n202.legacy_corner_normals = True
n203 = _N.new('FunctionNodeRandomValue'); n203.name = 'Random Value.002'; n203.location = (1584, -603)
n203.inputs[2].default_value = 1.5
n203.inputs[3].default_value = 2.0
n204 = _N.new('GeometryNodeInstanceOnPoints'); n204.name = 'Instance on Points'; n204.location = (1992, -155)
n205 = _N.new('GeometryNodeDistributePointsOnFaces'); n205.name = 'Distribute Points on Faces'; n205.location = (1575, -42)
n205.distribute_method = 'POISSON'
n205.use_legacy_normal = True
n205.inputs[2].default_value = 0.07
n206 = _N.new('ShaderNodeMath'); n206.name = 'Math.011'; n206.location = (1290, -246)
n206.operation = 'MULTIPLY'
n206.inputs[2].default_value = 0.0
n207 = _N.new('ShaderNodeSeparateXYZ'); n207.name = 'Separate XYZ.010'; n207.location = (509, -607)
n207.hide = True
n208 = _N.new('NodeReroute'); n208.name = 'Reroute.122'; n208.location = (1960, -142)
n208.label = 'Take faces rotation to "conform" to sourface'
n208.width = 16
n209 = _N.new('NodeReroute'); n209.name = 'Reroute.125'; n209.location = (1608, -571)
n209.label = 'Adds an external object'
n209.width = 16
n210 = _N.new('NodeReroute'); n210.name = 'Reroute.124'; n210.location = (1605, -826)
n210.label = 'A bit of random size'
n210.width = 16
n211 = _N.new('NodeReroute'); n211.name = 'Reroute.123'; n211.location = (2005, -727)
n211.label = 'Rotate mostly on local Z and a bit on the other axis'
n211.width = 16
n212 = _N.new('FunctionNodeRandomValue'); n212.name = 'Random Value.003'; n212.location = (1990, -400)
n212.data_type = 'FLOAT_VECTOR'
n212.inputs[0].default_value = (-0.1, -0.1, -3.142)
n212.inputs[1].default_value = (0.1, 0.1, 3.142)
n212.inputs[2].default_value = 0.8
n213 = _N.new('NodeReroute'); n213.name = 'Reroute.121'; n213.location = (1556, -38)
n213.label = 'Posisson disk to have less overlapping'
n213.width = 16
n214 = _N.new('NodeReroute'); n214.name = 'Reroute.118'; n214.location = (1225, -246)
n214.label = 'Removes sprinkles where cream and dough are touching'
n214.width = 16
n215 = _N.new('ShaderNodeMapRange'); n215.name = 'Map Range.004'; n215.location = (814, -629)
n215.inputs[3].default_value = 1.0
n215.inputs[4].default_value = 0.0
n216 = _N.new('NodeReroute'); n216.name = 'Reroute.120'; n216.location = (784, -630)
n216.label = 'Mask: less particles when reaching the top'
n216.width = 16
n217 = _N.new('NodeReroute'); n217.name = 'Reroute.119'; n217.location = (795, -434)
n217.label = 'Mask:_ Faces facing UP / positive Z'
n217.width = 16
n218 = _N.new('GeometryNodeInputPosition'); n218.name = 'Position.002'; n218.location = (310, -577)
n219 = _N.new('NodeReroute'); n219.name = 'Reroute.117'; n219.location = (641, -222)
n219.label = 'Mask: More distance than this will be 1, rest will be 0'
n219.width = 16
n220 = _N.new('NodeReroute'); n220.name = 'Reroute.115'; n220.location = (47, -401)
n220.width = 16
n220.socket_idname = 'NodeSocketVector'
n221 = _N.new('NodeReroute'); n221.name = 'Reroute.114'; n221.location = (261, -769)
n221.width = 16
n221.socket_idname = 'NodeSocketGeometry'
n222 = _N.new('GeometryNodeBoundBox'); n222.name = 'Bounding Box.002'; n222.location = (312, -665)
n223 = _N.new('ShaderNodeSeparateXYZ'); n223.name = 'Separate XYZ.003'; n223.location = (509, -677)
n223.hide = True
n224 = _N.new('ShaderNodeSeparateXYZ'); n224.name = 'Separate XYZ.009'; n224.location = (510, -722)
n224.hide = True
n225 = _N.new('GeometryNodeJoinGeometry'); n225.name = 'Join Geometry.001'; n225.location = (30, -30)
n225.width = 135
n226 = _N.new('NodeReroute'); n226.name = 'Reroute.112'; n226.location = (260, -163)
n226.width = 16
n226.socket_idname = 'NodeSocketGeometry'
n227 = _N.new('ShaderNodeMath'); n227.name = 'Math.007'; n227.location = (1066, -472)
n227.operation = 'MULTIPLY'
n227.inputs[2].default_value = 0.0
n228 = _N.new('NodeReroute'); n228.name = 'Reroute.116'; n228.location = (323, -249)
n228.label = 'Gives a mask with the distance from Dough to Cream'
n228.width = 16
n229 = _N.new('GeometryNodeProximity'); n229.name = 'Geometry Proximity.001'; n229.location = (356, -259)
n229.target_element = 'POINTS'
n230 = _N.new('ShaderNodeMath'); n230.name = 'Math.006'; n230.location = (665, -223)
n230.operation = 'GREATER_THAN'
n230.use_clamp = True
n230.inputs[1].default_value = 0.13
n231 = _N.new('GeometryNodeRotateInstances'); n231.name = 'Rotate Instances'; n231.location = (2241, -143)
n232 = _N.new('NodeGroupInput'); n232.name = 'Group Input.002'; n232.location = (1280, -472)
n233 = _N.new('ShaderNodeMath'); n233.name = 'Math.013'; n233.location = (1280, -842)
n233.hide = True
n233.operation = 'MULTIPLY'
n233.inputs[1].default_value = 100.0
n234 = _N.new('GeometryNodeSubdivisionSurface'); n234.name = 'Subdivision Surface'; n234.location = (2890, -220)
n234.inputs[1].default_value = 2
n234.inputs[2].default_value = 0.4858
n234.inputs[4].default_value = False
n235 = _N.new('GeometryNodeMeshCylinder'); n235.name = 'Cylinder.001'; n235.location = (274, -84)
n235.inputs[2].default_value = 3
n236 = _N.new('NodeReroute'); n236.name = 'Reroute.105'; n236.location = (2525, -114)
n236.label = 'Uses Dough top position to place the cream base'
n236.width = 16
n237 = _N.new('NodeReroute'); n237.name = 'Reroute.104'; n237.location = (2259, -103)
n237.label = 'Creates a mesh using a STAR profile'
n237.width = 16
n238 = _N.new('GeometryNodeCurveToMesh'); n238.name = 'Curve to Mesh'; n238.location = (2245, -117)
n239 = _N.new('ShaderNodeCombineXYZ'); n239.name = 'Combine XYZ.007'; n239.location = (2233, -332)
n240 = _N.new('NodeReroute'); n240.name = 'Reroute.080'; n240.location = (2197, -435)
n240.width = 16
n240.socket_idname = 'NodeSocketFloat'
n241 = _N.new('GeometryNodeTransform'); n241.name = 'Transform.002'; n241.location = (2515, -132)
n242 = _N.new('NodeReroute'); n242.name = 'Reroute.103'; n242.location = (1767, -296)
n242.label = 'Moves the tip up using the mask'
n242.width = 16
n243 = _N.new('GeometryNodeCurveStar'); n243.name = 'Star'; n243.location = (1993, -250)
n243.inputs[1].default_value = 0.15
n243.inputs[2].default_value = 0.2
n244 = _N.new('GeometryNodeSetPosition'); n244.name = 'Set Position.003'; n244.location = (1995, -30)
n245 = _N.new('NodeReroute'); n245.name = 'Reroute.102'; n245.location = (1431, -746)
n245.label = 'Adds a value on Z'
n245.width = 16
n246 = _N.new('NodeReroute'); n246.name = 'Reroute.101'; n246.location = (1363, -354)
n246.label = 'Selects the last 10% of the curve and creates a 0 to 1 scale'
n246.width = 16
n247 = _N.new('NodeReroute'); n247.name = 'Reroute.098'; n247.location = (938, -367)
n247.label = 'Multiplies the radius to have control over it'
n247.width = 16
n248 = _N.new('ShaderNodeMapRange'); n248.name = 'Map Range.002'; n248.location = (1397, -354)
n248.inputs[1].default_value = 0.9
n249 = _N.new('NodeReroute'); n249.name = 'Reroute.099'; n249.location = (1082, -45)
n249.label = 'Sets the radius based on our values'
n249.width = 16
n250 = _N.new('NodeReroute'); n250.name = 'Reroute.100'; n250.location = (1295, -696)
n250.width = 16
n250.socket_idname = 'NodeSocketFloat'
n251 = _N.new('GeometryNodeSetCurveRadius'); n251.name = 'Set Curve Radius'; n251.location = (1105, -48)
n252 = _N.new('NodeReroute'); n252.name = 'Reroute.013'; n252.location = (464, -67)
n252.label = 'Adds an offset in Z position'
n252.width = 16
n253 = _N.new('ShaderNodeCombineXYZ'); n253.name = 'Combine XYZ.001'; n253.location = (1390, -592)
n254 = _N.new('ShaderNodeRGBCurve'); n254.name = 'RGB Curves.001'; n254.location = (264, -482)
n254.width = 575
_c = n254.mapping.curves[3]
while len(_c.points) > 2: _c.points.remove(_c.points[-1])
_c.points[0].location = (0.0, 0.0); _c.points[0].handle_type = 'AUTO'
_c.points[1].location = (0.07401, 0.53125); _c.points[1].handle_type = 'AUTO'
_p = _c.points.new(0.15343, 0.825); _p.handle_type = 'AUTO'
_p = _c.points.new(0.26354, 0.85625); _p.handle_type = 'AUTO'
_p = _c.points.new(0.3556, 0.91875); _p.handle_type = 'AUTO'
_p = _c.points.new(0.49819, 0.80625); _p.handle_type = 'AUTO'
_p = _c.points.new(0.63177, 0.9125); _p.handle_type = 'AUTO'
_p = _c.points.new(0.73827, 0.9125); _p.handle_type = 'AUTO'
_p = _c.points.new(0.78339, 0.875); _p.handle_type = 'AUTO'
_p = _c.points.new(0.83393, 0.8); _p.handle_type = 'AUTO'
_p = _c.points.new(0.90975, 0.75625); _p.handle_type = 'AUTO'
_p = _c.points.new(0.95668, 0.48125); _p.handle_type = 'AUTO'
_p = _c.points.new(1.0, 0.0); _p.handle_type = 'AUTO'
n254.mapping.update()
n255 = _N.new('ShaderNodeMath'); n255.name = 'Math.005'; n255.location = (923, -168)
n255.operation = 'MULTIPLY'
n255.inputs[2].default_value = 0.0
n256 = _N.new('NodeReroute'); n256.name = 'Reroute.097'; n256.location = (553, -836)
n256.label = 'Ends are at 0 value to close them'
n256.width = 16
n257 = _N.new('NodeReroute'); n257.name = 'Reroute.096'; n257.location = (292, -837)
n257.label = 'Changes the radius along the curve length. '
n257.width = 16
n258 = _N.new('NodeReroute'); n258.name = 'Reroute.095'; n258.location = (38, -441)
n258.label = 'Factor = A 0 to 1 scale that goes from curve start to finish'
n258.width = 16
n259 = _N.new('GeometryNodeSplineParameter'); n259.name = 'Curve Parameter'; n259.location = (68, -437)
n260 = _N.new('NodeReroute'); n260.name = 'Reroute.011'; n260.location = (40, -64)
n260.label = 'Uses radius + Cream Width result for the radius'
n260.width = 16
n261 = _N.new('ShaderNodeMath'); n261.name = 'Math.004'; n261.location = (59, -61)
n261.operation = 'MULTIPLY'
n261.inputs[2].default_value = 0.0
n262 = _N.new('GeometryNodeSubdivisionSurface'); n262.name = 'Subdivision Surface.001'; n262.location = (2695, -218)
n262.inputs[1].default_value = 2
n262.inputs[2].default_value = 0.1692
n262.inputs[4].default_value = False
n263 = _N.new('GeometryNodeCurveSpiral'); n263.name = 'Spiral'; n263.location = (267, -74)
n263.inputs[3].default_value = 0.0
n264 = _N.new('ShaderNodeVectorMath'); n264.name = 'Vector Math.005'; n264.location = (1747, -314)
n264.operation = 'SCALE'
n264.inputs[1].default_value = (0.0, 0.0, 0.24)
n265 = _N.new('NodeReroute'); n265.name = 'Reroute.078'; n265.location = (87, -334)
n265.width = 16
n265.socket_idname = 'NodeSocketFloatDistance'
n266 = _N.new('GeometryNodeTransform'); n266.name = 'Transform'; n266.location = (447, -74)
n267 = _N.new('ShaderNodeCombineXYZ'); n267.name = 'Combine XYZ.006'; n267.location = (267, -274)
n268 = _N.new('NodeGroupInput'); n268.name = 'Group Input.005'; n268.location = (2461, -474)
n268.width = 264
n269 = _N.new('GeometryNodeSetMaterial'); n269.name = 'Set Material.002'; n269.location = (2922, -295)
n270 = _N.new('NodeGroupInput'); n270.name = 'Group Input'; n270.location = (-1120, 140)
n270.width = 264
n271 = _N.new('NodeGroupInput'); n271.name = 'Group Input.006'; n271.location = (7317, 499)
n271.width = 264
n272 = _N.new('GeometryNodeStoreNamedAttribute'); n272.name = 'Store Named Attribute'; n272.location = (8203, 638)
n272.width = 181
n272.data_type = 'FLOAT_COLOR'
n272.inputs[2].default_value = 'sl_cupcake_icing'
n273 = _N.new('GeometryNodeStoreNamedAttribute'); n273.name = 'Store Named Attribute.001'; n273.location = (8437, 642)
n273.width = 164
n273.data_type = 'FLOAT_COLOR'
n273.inputs[2].default_value = 'sl_cupcake_paper1'
n274 = _N.new('GeometryNodeMeshCube'); n274.name = 'Cube'; n274.location = (30, -43)
n275 = _N.new('GeometryNodeTransform'); n275.name = 'Transform.004'; n275.location = (1330, -573)
n275.inputs[2].default_value = (1.571, 0.0, 0.0)
n276 = _N.new('GeometryNodeScaleElements'); n276.name = 'Scale Elements'; n276.location = (1161, -569)
n276.inputs[2].default_value = 0.5
n277 = _N.new('GeometryNodeExtrudeMesh'); n277.name = 'Extrude Mesh'; n277.location = (992, -544)
n277.inputs[3].default_value = 0.005
n278 = _N.new('FunctionNodeBooleanMath'); n278.name = 'Boolean Math'; n278.location = (791, -702)
n278.operation = 'OR'
n279 = _N.new('GeometryNodeMeshCylinder'); n279.name = 'Cylinder'; n279.location = (577, -613)
n279.inputs[0].default_value = 6
n279.inputs[3].default_value = 0.01
n279.inputs[4].default_value = 0.04
n280 = _N.new('NodeGroupOutput'); n280.name = 'Group Output'; n280.location = (8898, 665)
n281 = _N.new('GeometryNodeStoreNamedAttribute'); n281.name = 'Store Named Attribute.002'; n281.location = (8629, 641)
n281.data_type = 'FLOAT_COLOR'
n281.inputs[2].default_value = 'sl_cupcake_paper2'
n282 = _N.new('GeometryNodeSetMaterial'); n282.name = 'Set Material.003'; n282.location = (1502, -579)
n282.inputs[2].default_value = mat_sl_cucpake_chips
n283 = _N.new('GeometryNodeInputNamedAttribute'); n283.name = 'Named Attribute'; n283.location = (2220, -117)
n283.inputs[0].default_value = 'radius'
n284 = _N.new('GeometryNodeSwitch'); n284.name = 'Switch'; n284.location = (2220, -117)
n284.input_type = 'FLOAT'
n284.inputs[1].default_value = 1.0
n0.parent = n5
n1.parent = n14
n2.parent = n6
n3.parent = n5
n7.parent = n6
n8.parent = n6
n9.parent = n6
n10.parent = n6
n11.parent = n6
n13.parent = n12
n14.parent = n12
n17.parent = n16
n39.parent = n4
n40.parent = n4
n60.parent = n5
n61.parent = n5
n62.parent = n5
n63.parent = n5
n64.parent = n5
n65.parent = n5
n66.parent = n5
n67.parent = n5
n68.parent = n5
n69.parent = n5
n70.parent = n5
n71.parent = n5
n72.parent = n5
n73.parent = n5
n74.parent = n5
n75.parent = n5
n76.parent = n5
n77.parent = n5
n78.parent = n5
n79.parent = n5
n80.parent = n6
n81.parent = n7
n82.parent = n8
n83.parent = n6
n84.parent = n8
n85.parent = n6
n86.parent = n9
n87.parent = n9
n88.parent = n9
n89.parent = n6
n90.parent = n10
n91.parent = n6
n92.parent = n6
n93.parent = n6
n94.parent = n6
n95.parent = n6
n96.parent = n6
n97.parent = n6
n98.parent = n6
n99.parent = n6
n100.parent = n6
n101.parent = n6
n102.parent = n6
n103.parent = n6
n104.parent = n6
n105.parent = n6
n106.parent = n6
n107.parent = n6
n108.parent = n6
n109.parent = n6
n110.parent = n6
n111.parent = n6
n112.parent = n6
n113.parent = n6
n114.parent = n6
n115.parent = n6
n116.parent = n6
n117.parent = n6
n118.parent = n6
n119.parent = n6
n120.parent = n6
n121.parent = n6
n122.parent = n6
n123.parent = n6
n124.parent = n6
n125.parent = n6
n126.parent = n6
n127.parent = n6
n128.parent = n6
n129.parent = n6
n130.parent = n6
n131.parent = n6
n132.parent = n11
n133.parent = n11
n134.parent = n6
n135.parent = n13
n136.parent = n13
n137.parent = n13
n138.parent = n14
n139.parent = n14
n140.parent = n14
n141.parent = n14
n142.parent = n14
n143.parent = n12
n144.parent = n12
n145.parent = n13
n146.parent = n12
n147.parent = n12
n148.parent = n12
n149.parent = n12
n150.parent = n12
n151.parent = n12
n152.parent = n12
n153.parent = n12
n154.parent = n12
n155.parent = n12
n156.parent = n12
n157.parent = n12
n158.parent = n12
n159.parent = n12
n160.parent = n12
n161.parent = n12
n162.parent = n12
n163.parent = n12
n164.parent = n12
n165.parent = n12
n166.parent = n12
n167.parent = n12
n168.parent = n12
n169.parent = n12
n170.parent = n12
n171.parent = n12
n172.parent = n12
n173.parent = n12
n174.parent = n12
n175.parent = n12
n176.parent = n12
n177.parent = n12
n178.parent = n12
n179.parent = n12
n180.parent = n12
n181.parent = n12
n197.parent = n15
n199.parent = n15
n200.parent = n16
n201.parent = n16
n202.parent = n16
n203.parent = n16
n204.parent = n16
n205.parent = n16
n206.parent = n16
n207.parent = n16
n208.parent = n16
n209.parent = n16
n210.parent = n16
n211.parent = n16
n212.parent = n16
n213.parent = n16
n214.parent = n16
n215.parent = n16
n216.parent = n16
n217.parent = n16
n218.parent = n16
n219.parent = n16
n220.parent = n16
n221.parent = n16
n222.parent = n16
n223.parent = n16
n224.parent = n16
n225.parent = n17
n226.parent = n16
n227.parent = n16
n228.parent = n16
n229.parent = n16
n230.parent = n16
n231.parent = n16
n232.parent = n16
n233.parent = n16
n234.parent = n6
n235.parent = n6
n236.parent = n18
n237.parent = n18
n238.parent = n18
n239.parent = n18
n240.parent = n18
n241.parent = n18
n242.parent = n18
n243.parent = n18
n244.parent = n18
n245.parent = n18
n246.parent = n18
n247.parent = n18
n248.parent = n18
n249.parent = n18
n250.parent = n18
n251.parent = n18
n252.parent = n18
n253.parent = n18
n254.parent = n18
n255.parent = n18
n256.parent = n18
n257.parent = n18
n258.parent = n18
n259.parent = n18
n260.parent = n18
n261.parent = n18
n262.parent = n18
n263.parent = n18
n264.parent = n18
n265.parent = n18
n266.parent = n18
n267.parent = n18
n268.parent = n18
n269.parent = n18
n274.parent = n14
n275.parent = n5
n276.parent = n5
n277.parent = n5
n278.parent = n5
n279.parent = n5
n282.parent = n5
n283.parent = n18
n284.parent = n18
_L.new(n25.outputs[0], n90.inputs[0])
_L.new(n19.outputs[0], n89.inputs[0])
_L.new(n89.outputs[0], n103.inputs[0])
_L.new(n1.outputs[0], n142.inputs[0])
_L.new(n142.outputs[0], n140.inputs[0])
_L.new(n141.outputs[0], n140.inputs[2])
_L.new(n162.outputs[0], n163.inputs[0])
_L.new(n162.outputs[0], n163.inputs[1])
_L.new(n238.outputs[0], n241.inputs[0])
_L.new(n183.outputs[0], n261.inputs[0])
_L.new(n261.outputs[0], n263.inputs[2])
_L.new(n265.outputs[0], n263.inputs[4])
_L.new(n254.outputs[0], n255.inputs[0])
_L.new(n54.outputs[0], n59.inputs[0])
_L.new(n241.outputs[0], n262.inputs[0])
_L.new(n204.outputs[0], n231.inputs[0])
_L.new(n3.outputs[0], n67.inputs[0])
_L.new(n139.outputs[0], n141.inputs[0])
_L.new(n175.outputs[0], n179.inputs[0])
_L.new(n140.outputs[0], n138.inputs[0])
_L.new(n136.outputs[0], n145.inputs[0])
_L.new(n173.outputs[0], n174.inputs[0])
_L.new(n243.outputs[0], n238.inputs[1])
_L.new(n255.outputs[0], n251.inputs[2])
_L.new(n259.outputs[0], n248.inputs[0])
_L.new(n251.outputs[0], n244.inputs[0])
_L.new(n244.outputs[0], n238.inputs[0])
_L.new(n259.outputs[0], n254.inputs[1])
_L.new(n262.outputs[0], n269.inputs[0])
_L.new(n248.outputs[0], n264.inputs[3])
_L.new(n138.outputs[0], n144.inputs[0])
_L.new(n171.outputs[0], n39.inputs[0])
_L.new(n171.outputs[0], n40.inputs[0])
_L.new(n39.outputs[0], n172.inputs[6])
_L.new(n172.outputs[2], n173.inputs[2])
_L.new(n160.outputs[0], n168.inputs[0])
_L.new(n168.outputs[1], n161.inputs[0])
_L.new(n161.outputs[0], n172.inputs[0])
_L.new(n144.outputs[0], n169.inputs[0])
_L.new(n55.outputs[0], n54.inputs[0])
_L.new(n269.outputs[0], n198.inputs[0])
_L.new(n36.outputs[0], n57.inputs[0])
_L.new(n226.outputs[0], n205.inputs[0])
_L.new(n205.outputs[0], n204.inputs[0])
_L.new(n72.outputs[0], n62.inputs[0])
_L.new(n60.outputs[0], n58.inputs[0])
_L.new(n64.outputs[0], n62.inputs[5])
_L.new(n61.outputs[0], n69.inputs[0])
_L.new(n69.outputs[1], n66.inputs[0])
_L.new(n66.outputs[0], n72.inputs[4])
_L.new(n67.outputs[0], n72.inputs[0])
_L.new(n212.outputs[0], n231.inputs[2])
_L.new(n215.outputs[0], n227.inputs[1])
_L.new(n174.outputs[0], n175.inputs[0])
_L.new(n194.outputs[0], n225.inputs[0])
_L.new(n231.outputs[0], n196.inputs[0])
_L.new(n203.outputs[1], n204.inputs[6])
_L.new(n155.outputs[0], n144.inputs[3])
_L.new(n65.outputs[1], n62.inputs[6])
_L.new(n86.outputs[0], n87.inputs[0])
_L.new(n87.outputs[2], n88.inputs[0])
_L.new(n264.outputs[0], n244.inputs[3])
_L.new(n253.outputs[0], n264.inputs[0])
_L.new(n250.outputs[0], n253.inputs[2])
_L.new(n184.outputs[0], n261.inputs[1])
_L.new(n85.outputs[0], n84.inputs[0])
_L.new(n84.outputs[0], n82.inputs[2])
_L.new(n80.outputs[0], n81.inputs[3])
_L.new(n151.outputs[0], n152.inputs[2])
_L.new(n154.outputs[0], n144.inputs[1])
_L.new(n20.outputs[0], n85.inputs[0])
_L.new(n98.outputs[0], n122.inputs[0])
_L.new(n42.outputs[0], n25.inputs[0])
_L.new(n23.outputs[0], n27.inputs[0])
_L.new(n47.outputs[0], n184.inputs[0])
_L.new(n270.outputs[10], n48.inputs[0])
_L.new(n270.outputs[9], n49.inputs[0])
_L.new(n50.outputs[0], n182.inputs[0])
_L.new(n44.outputs[0], n19.inputs[0])
_L.new(n43.outputs[0], n20.inputs[0])
_L.new(n41.outputs[0], n24.inputs[0])
_L.new(n82.outputs[0], n83.inputs[0])
_L.new(n83.outputs[0], n80.inputs[0])
_L.new(n88.outputs[0], n92.inputs[0])
_L.new(n92.outputs[0], n93.inputs[0])
_L.new(n97.outputs[0], n121.inputs[0])
_L.new(n102.outputs[0], n21.inputs[0])
_L.new(n103.outputs[0], n113.inputs[0])
_L.new(n81.outputs[0], n119.inputs[0])
_L.new(n119.outputs[0], n104.inputs[0])
_L.new(n93.outputs[0], n104.inputs[1])
_L.new(n105.outputs[0], n119.inputs[1])
_L.new(n90.outputs[0], n235.inputs[0])
_L.new(n24.outputs[0], n235.inputs[3])
_L.new(n85.outputs[0], n235.inputs[4])
_L.new(n2.outputs[0], n81.inputs[0])
_L.new(n124.outputs[0], n132.inputs[0])
_L.new(n106.outputs[0], n118.inputs[1])
_L.new(n107.outputs[0], n118.inputs[0])
_L.new(n104.outputs[0], n120.inputs[0])
_L.new(n108.outputs[0], n97.inputs[0])
_L.new(n120.outputs[0], n109.inputs[0])
_L.new(n120.outputs[0], n110.inputs[0])
_L.new(n110.outputs[0], n125.inputs[0])
_L.new(n131.outputs[0], n36.inputs[0])
_L.new(n133.outputs[0], n125.inputs[1])
_L.new(n109.outputs[2], n115.inputs[0])
_L.new(n115.outputs[2], n102.inputs[0])
_L.new(n109.outputs[1], n116.inputs[0])
_L.new(n111.outputs[0], n124.inputs[0])
_L.new(n111.outputs[0], n117.inputs[0])
_L.new(n117.outputs[2], n114.inputs[0])
_L.new(n102.outputs[0], n114.inputs[1])
_L.new(n116.outputs[2], n114.inputs[2])
_L.new(n113.outputs[0], n114.inputs[4])
_L.new(n124.outputs[0], n123.inputs[0])
_L.new(n114.outputs[0], n123.inputs[3])
_L.new(n123.outputs[0], n110.inputs[2])
_L.new(n118.outputs[0], n120.inputs[2])
_L.new(n132.outputs[2], n133.inputs[0])
_L.new(n125.outputs[0], n234.inputs[0])
_L.new(n234.outputs[0], n130.inputs[0])
_L.new(n119.outputs[1], n98.inputs[0])
_L.new(n130.outputs[0], n131.inputs[0])
_L.new(n121.outputs[0], n120.inputs[1])
_L.new(n122.outputs[0], n108.inputs[0])
_L.new(n22.outputs[0], n26.inputs[0])
_L.new(n270.outputs[2], n22.inputs[0])
_L.new(n270.outputs[1], n23.inputs[0])
_L.new(n270.outputs[5], n43.inputs[0])
_L.new(n270.outputs[4], n42.inputs[0])
_L.new(n23.outputs[0], n41.inputs[0])
_L.new(n137.outputs[0], n135.inputs[0])
_L.new(n147.outputs[0], n159.inputs[0])
_L.new(n159.outputs[0], n136.inputs[0])
_L.new(n135.outputs[2], n145.inputs[3])
_L.new(n146.outputs[1], n143.inputs[0])
_L.new(n143.outputs[0], n147.inputs[0])
_L.new(n26.outputs[0], n29.inputs[0])
_L.new(n165.outputs[0], n169.inputs[3])
_L.new(n28.outputs[0], n147.inputs[3])
_L.new(n29.outputs[0], n28.inputs[0])
_L.new(n149.outputs[0], n147.inputs[1])
_L.new(n28.outputs[0], n149.inputs[2])
_L.new(n21.outputs[0], n30.inputs[0])
_L.new(n30.outputs[0], n151.inputs[0])
_L.new(n152.outputs[0], n153.inputs[0])
_L.new(n153.outputs[0], n154.inputs[0])
_L.new(n163.outputs[0], n156.inputs[0])
_L.new(n156.outputs[0], n155.inputs[0])
_L.new(n145.outputs[0], n158.inputs[0])
_L.new(n158.outputs[0], n165.inputs[0])
_L.new(n36.outputs[0], n37.inputs[0])
_L.new(n37.outputs[0], n31.inputs[0])
_L.new(n31.outputs[0], n160.inputs[0])
_L.new(n40.outputs[0], n172.inputs[7])
_L.new(n27.outputs[0], n162.inputs[0])
_L.new(n34.outputs[0], n163.inputs[2])
_L.new(n32.outputs[0], n33.inputs[0])
_L.new(n270.outputs[3], n45.inputs[0])
_L.new(n45.outputs[0], n32.inputs[0])
_L.new(n33.outputs[0], n34.inputs[0])
_L.new(n175.outputs[0], n164.inputs[0])
_L.new(n164.outputs[2], n177.inputs[0])
_L.new(n177.outputs[2], n38.inputs[0])
_L.new(n38.outputs[0], n192.inputs[0])
_L.new(n182.outputs[0], n265.inputs[0])
_L.new(n263.outputs[0], n266.inputs[0])
_L.new(n192.outputs[0], n188.inputs[0])
_L.new(n240.outputs[0], n239.inputs[2])
_L.new(n188.outputs[0], n240.inputs[0])
_L.new(n239.outputs[0], n241.inputs[1])
_L.new(n179.outputs[0], n52.inputs[0])
_L.new(n190.outputs[0], n255.inputs[1])
_L.new(n266.outputs[0], n251.inputs[0])
_L.new(n267.outputs[0], n266.inputs[1])
_L.new(n187.outputs[0], n267.inputs[2])
_L.new(n169.outputs[0], n173.inputs[0])
_L.new(n46.outputs[0], n187.inputs[0])
_L.new(n41.outputs[0], n183.inputs[0])
_L.new(n270.outputs[6], n44.inputs[0])
_L.new(n270.outputs[7], n50.inputs[0])
_L.new(n270.outputs[12], n46.inputs[0])
_L.new(n270.outputs[11], n47.inputs[0])
_L.new(n49.outputs[0], n186.inputs[0])
_L.new(n48.outputs[0], n185.inputs[0])
_L.new(n186.outputs[0], n190.inputs[0])
_L.new(n185.outputs[0], n191.inputs[0])
_L.new(n189.outputs[0], n263.inputs[1])
_L.new(n270.outputs[8], n51.inputs[0])
_L.new(n51.outputs[0], n189.inputs[0])
_L.new(n191.outputs[0], n250.inputs[0])
_L.new(n52.outputs[0], n53.inputs[0])
_L.new(n53.outputs[0], n54.inputs[0])
_L.new(n53.outputs[0], n193.inputs[0])
_L.new(n198.outputs[0], n55.inputs[0])
_L.new(n56.outputs[0], n54.inputs[0])
_L.new(n57.outputs[0], n56.inputs[0])
_L.new(n62.outputs[0], n60.inputs[0])
_L.new(n227.outputs[0], n206.inputs[1])
_L.new(n221.outputs[0], n222.inputs[0])
_L.new(n222.outputs[1], n223.inputs[0])
_L.new(n222.outputs[2], n224.inputs[0])
_L.new(n218.outputs[0], n207.inputs[0])
_L.new(n207.outputs[2], n215.inputs[0])
_L.new(n223.outputs[2], n215.inputs[1])
_L.new(n224.outputs[2], n215.inputs[2])
_L.new(n195.outputs[0], n229.inputs[0])
_L.new(n197.outputs[0], n199.inputs[1])
_L.new(n220.outputs[0], n229.inputs[2])
_L.new(n206.outputs[0], n205.inputs[5])
_L.new(n193.outputs[0], n199.inputs[0])
_L.new(n199.outputs[0], n225.inputs[0])
_L.new(n225.outputs[0], n226.inputs[0])
_L.new(n195.outputs[0], n194.inputs[0])
_L.new(n226.outputs[0], n221.inputs[0])
_L.new(n199.outputs[1], n220.inputs[0])
_L.new(n230.outputs[0], n206.inputs[0])
_L.new(n205.outputs[2], n204.inputs[5])
_L.new(n71.outputs[0], n72.inputs[1])
_L.new(n202.outputs[0], n201.inputs[0])
_L.new(n201.outputs[2], n200.inputs[0])
_L.new(n200.outputs[0], n227.inputs[0])
_L.new(n58.outputs[0], n59.inputs[0])
_L.new(n206.outputs[0], n205.inputs[4])
_L.new(n196.outputs[0], n59.inputs[0])
_L.new(n229.outputs[1], n230.inputs[0])
_L.new(n198.outputs[0], n195.inputs[0])
_L.new(n233.outputs[0], n205.inputs[3])
_L.new(n232.outputs[13], n233.inputs[0])
_L.new(n70.outputs[14], n73.inputs[0])
_L.new(n73.outputs[0], n72.inputs[3])
_L.new(n70.outputs[1], n71.inputs[1])
_L.new(n69.outputs[1], n71.inputs[0])
_L.new(n66.outputs[0], n75.inputs[0])
_L.new(n75.outputs[0], n72.inputs[5])
_L.new(n134.outputs[15], n131.inputs[2])
_L.new(n181.outputs[18], n179.inputs[2])
_L.new(n268.outputs[19], n269.inputs[2])
_L.new(n59.outputs[0], n272.inputs[0])
_L.new(n272.outputs[0], n273.inputs[0])
_L.new(n273.outputs[0], n281.inputs[0])
_L.new(n271.outputs[20], n272.inputs[3])
_L.new(n271.outputs[16], n273.inputs[3])
_L.new(n271.outputs[17], n281.inputs[3])
_L.new(n0.outputs[0], n277.inputs[0])
_L.new(n278.outputs[0], n277.inputs[1])
_L.new(n279.outputs[1], n278.inputs[0])
_L.new(n279.outputs[3], n278.inputs[1])
_L.new(n277.outputs[0], n276.inputs[0])
_L.new(n277.outputs[1], n276.inputs[1])
_L.new(n276.outputs[0], n275.inputs[0])
_L.new(n282.outputs[0], n62.inputs[2])
_L.new(n275.outputs[0], n282.inputs[0])
_L.new(n281.outputs[0], n280.inputs[0])
_L.new(n282.outputs[0], n204.inputs[2])
_L.new(n63.outputs[0], n3.inputs[0])
_L.new(n63.outputs[1], n3.inputs[3])
_L.new(n235.outputs[0], n2.inputs[0])
_L.new(n235.outputs[4], n2.inputs[3])
_L.new(n274.outputs[0], n1.inputs[0])
_L.new(n274.outputs[1], n1.inputs[3])
_L.new(n279.outputs[0], n0.inputs[0])
_L.new(n279.outputs[4], n0.inputs[3])
_L.new(n283.outputs[1], n284.inputs[0])
_L.new(n283.outputs[0], n284.inputs[2])
_L.new(n284.outputs[0], n238.inputs[2])
n280.is_active_output = True

# ---- material node trees
mat_sl_cupcake_dough.use_nodes = True; mat_sl_cupcake_dough.node_tree.nodes.clear()
_N = mat_sl_cupcake_dough.node_tree.nodes; _L = mat_sl_cupcake_dough.node_tree.links
n0 = _N.new('ShaderNodeOutputMaterial'); n0.name = 'Material Output'; n0.location = (482, 300)
n1 = _N.new('ShaderNodeMixShader'); n1.name = 'Mix Shader'; n1.location = (260, 320)
n2 = _N.new('NodeReroute'); n2.name = 'Reroute'; n2.location = (-1225, -210)
n2.width = 16
n2.socket_idname = 'NodeSocketVector'
n3 = _N.new('ShaderNodeTexNoise'); n3.name = 'Noise Texture.001'; n3.location = (-1020, -100)
n3.inputs[2].default_value = 8.02
n3.inputs[3].default_value = 10.0
n4 = _N.new('ShaderNodeTexNoise'); n4.name = 'Noise Texture.003'; n4.location = (-1020, -340)
n4.inputs[2].default_value = 3.0
n4.inputs[3].default_value = 10.0
n5 = _N.new('ShaderNodeValToRGB'); n5.name = 'ColorRamp.003'; n5.location = (-750, 330)
while len(n5.color_ramp.elements) > 1: n5.color_ramp.elements.remove(n5.color_ramp.elements[-1])
n5.color_ramp.elements[0].position = 0.0; n5.color_ramp.elements[0].color = (0.2508, 0.02304, 0.001185, 1.0)
_e = n5.color_ramp.elements.new(1.0); _e.color = (0.267, 0.1071, 0.03788, 1.0)
n6 = _N.new('ShaderNodeTexNoise'); n6.name = 'Noise Texture.002'; n6.location = (-1183, 241)
n6.inputs[2].default_value = 3.5
n6.inputs[3].default_value = 6.7
n6.inputs[4].default_value = 0.775
n7 = _N.new('ShaderNodeMapRange'); n7.name = 'Map Range'; n7.location = (-1003, 241)
n7.inputs[1].default_value = 0.42
n7.inputs[2].default_value = 0.65
n8 = _N.new('ShaderNodeTexCoord'); n8.name = 'Texture Coordinate'; n8.location = (-1494, 78)
n9 = _N.new('ShaderNodeMix'); n9.name = 'Mix'; n9.location = (-839, -185)
n9.data_type = 'RGBA'
n9.blend_type = 'ADD'
n9.inputs[0].default_value = 0.4917
n10 = _N.new('ShaderNodeBump'); n10.name = 'Bump'; n10.location = (-519, -188)
n10.inputs[1].default_value = 0.03
n10.inputs[2].default_value = 1.0
n11 = _N.new('ShaderNodeSubsurfaceScattering'); n11.name = 'Subsurface Scattering'; n11.location = (-219, 266)
n11.inputs[1].default_value = 0.27
n12 = _N.new('ShaderNodeFresnel'); n12.name = 'Fresnel'; n12.location = (-213, 451)
n12.inputs[0].default_value = 1.45
n13 = _N.new('ShaderNodeBsdfAnisotropic'); n13.name = 'Glossy BSDF'; n13.location = (-215, -5)
n13.distribution = 'GGX'
n14 = _N.new('ShaderNodeMapRange'); n14.name = 'Map Range.001'; n14.location = (-507, 98)
n14.inputs[1].default_value = 0.38
n14.inputs[2].default_value = 0.68
n14.inputs[3].default_value = 0.26
n14.inputs[4].default_value = 0.83
_L.new(n2.outputs[0], n3.inputs[0])
_L.new(n8.outputs[3], n6.inputs[0])
_L.new(n10.outputs[0], n13.inputs[4])
_L.new(n13.outputs[0], n1.inputs[2])
_L.new(n12.outputs[0], n1.inputs[0])
_L.new(n10.outputs[0], n11.inputs[6])
_L.new(n6.outputs[0], n7.inputs[0])
_L.new(n7.outputs[0], n5.inputs[0])
_L.new(n3.outputs[0], n14.inputs[0])
_L.new(n14.outputs[0], n13.inputs[1])
_L.new(n5.outputs[0], n11.inputs[0])
_L.new(n11.outputs[0], n1.inputs[1])
_L.new(n1.outputs[0], n0.inputs[0])
_L.new(n8.outputs[3], n2.inputs[0])
_L.new(n2.outputs[0], n4.inputs[0])
_L.new(n3.outputs[0], n9.inputs[6])
_L.new(n4.outputs[0], n9.inputs[7])
_L.new(n9.outputs[2], n10.inputs[3])
n0.is_active_output = True
mat_sl_cupcake_paper.use_nodes = True; mat_sl_cupcake_paper.node_tree.nodes.clear()
_N = mat_sl_cupcake_paper.node_tree.nodes; _L = mat_sl_cupcake_paper.node_tree.links
n0 = _N.new('ShaderNodeOutputMaterial'); n0.name = 'Material Output'; n0.location = (380, 300)
n1 = _N.new('ShaderNodeTexNoise'); n1.name = 'Musgrave Texture'; n1.location = (-957, 291)
n1.width = 150
n1.noise_type = 'RIDGED_MULTIFRACTAL'
n1.normalize = False
n1.inputs[2].default_value = 3.1
n1.inputs[3].default_value = 0.0
n1.inputs[4].default_value = 1.0
n2 = _N.new('ShaderNodeMapRange'); n2.name = 'Map Range'; n2.location = (-775, 289)
n2.inputs[1].default_value = 0.01
n2.inputs[2].default_value = 0.0
n3 = _N.new('ShaderNodeMath'); n3.name = 'Math'; n3.location = (-608, 294)
n3.operation = 'LESS_THAN'
n3.inputs[1].default_value = 0.85
n3.inputs[2].default_value = 0.0
n4 = _N.new('ShaderNodeMix'); n4.name = 'Mix'; n4.location = (-431, 287)
n4.data_type = 'RGBA'
n5 = _N.new('ShaderNodeTexCoord'); n5.name = 'Texture Coordinate'; n5.location = (-1170, 278)
n6 = _N.new('ShaderNodeAttribute'); n6.name = 'Attribute'; n6.location = (-824, 8)
n6.attribute_name = 'sl_cupcake_paper1'
n7 = _N.new('ShaderNodeAttribute'); n7.name = 'Attribute.001'; n7.location = (-824, -170)
n7.attribute_name = 'sl_cupcake_paper2'
n8 = _N.new('ShaderNodeBsdfPrincipled'); n8.name = 'Principled BSDF'; n8.location = (-163, 188)
n8.distribution = 'GGX'
n8.subsurface_method = 'BURLEY'
n8.inputs[2].default_value = 0.09091
n8.inputs[3].default_value = 1.45
n8.inputs[27].default_value = (0.0, 0.0, 0.0, 1.0)
n8.inputs[28].default_value = 1.0
_L.new(n5.outputs[3], n1.inputs[0])
_L.new(n1.outputs[0], n2.inputs[0])
_L.new(n2.outputs[0], n3.inputs[0])
_L.new(n3.outputs[0], n4.inputs[0])
_L.new(n4.outputs[2], n8.inputs[0])
_L.new(n6.outputs[0], n4.inputs[7])
_L.new(n7.outputs[0], n4.inputs[6])
_L.new(n8.outputs[0], n0.inputs[0])
n0.is_active_output = True
mat_sl_cupcake_icing.use_nodes = True; mat_sl_cupcake_icing.node_tree.nodes.clear()
_N = mat_sl_cupcake_icing.node_tree.nodes; _L = mat_sl_cupcake_icing.node_tree.links
n0 = _N.new('ShaderNodeOutputMaterial'); n0.name = 'Material Output'; n0.location = (300, 300)
n1 = _N.new('ShaderNodeTexCoord'); n1.name = 'Texture Coordinate'; n1.location = (-903, 23)
n2 = _N.new('ShaderNodeEmission'); n2.name = 'Emission Viewer'; n2.location = (300, 340)
n2.label = 'Viewer'
n2.hide = True
n3 = _N.new('ShaderNodeTexNoise'); n3.name = 'Noise Texture'; n3.location = (-462, -232)
n3.inputs[2].default_value = 12.0
n3.inputs[3].default_value = 3.5
n4 = _N.new('ShaderNodeBump'); n4.name = 'Bump'; n4.location = (-288, -229)
n4.inputs[1].default_value = 0.02
n4.inputs[2].default_value = 1.0
n5 = _N.new('ShaderNodeTexNoise'); n5.name = 'Noise Texture.001'; n5.location = (-464, 26)
n5.inputs[2].default_value = 7.2
n5.inputs[3].default_value = 7.0
n5.inputs[4].default_value = 0.875
n6 = _N.new('ShaderNodeMapRange'); n6.name = 'Map Range'; n6.location = (-291, 24)
n6.inputs[1].default_value = 0.47
n6.inputs[2].default_value = 0.57
n6.inputs[3].default_value = 0.63
n6.inputs[4].default_value = 0.37
n7 = _N.new('ShaderNodeAttribute'); n7.name = 'Attribute'; n7.location = (-452, 242)
n7.attribute_name = 'sl_cupcake_icing'
n8 = _N.new('ShaderNodeBsdfPrincipled'); n8.name = 'Principled BSDF'; n8.location = (10, 300)
n8.distribution = 'GGX'
n8.inputs[3].default_value = 1.45
n8.inputs[8].default_value = 1.0
n8.inputs[9].default_value = (1.0, 0.4, 0.4)
n8.inputs[10].default_value = 0.1045
n8.inputs[27].default_value = (0.0, 0.0, 0.0, 1.0)
n8.inputs[28].default_value = 1.0
n9 = _N.new('ShaderNodeMix'); n9.name = 'Mix'; n9.location = (-160, 180)
n9.data_type = 'RGBA'
n9.inputs[0].default_value = 0.1045
_L.new(n1.outputs[3], n3.inputs[0])
_L.new(n3.outputs[0], n4.inputs[3])
_L.new(n4.outputs[0], n8.inputs[5])
_L.new(n1.outputs[3], n5.inputs[0])
_L.new(n5.outputs[0], n6.inputs[0])
_L.new(n6.outputs[0], n8.inputs[2])
_L.new(n8.outputs[0], n0.inputs[0])
_L.new(n7.outputs[0], n9.inputs[6])
_L.new(n7.outputs[0], n9.inputs[7])
_L.new(n9.outputs[2], n8.inputs[0])
n0.is_active_output = True
mat_sl_cucpake_chips.use_nodes = True; mat_sl_cucpake_chips.node_tree.nodes.clear()
_N = mat_sl_cucpake_chips.node_tree.nodes; _L = mat_sl_cucpake_chips.node_tree.links
n0 = _N.new('ShaderNodeOutputMaterial'); n0.name = 'Material Output'; n0.location = (300, 300)
n1 = _N.new('ShaderNodeBsdfPrincipled'); n1.name = 'Principled BSDF'; n1.location = (10, 300)
n1.distribution = 'GGX'
n1.inputs[2].default_value = 0.5318
n1.inputs[3].default_value = 1.45
n1.inputs[8].default_value = 1.0
n1.inputs[9].default_value = (0.6, 0.2, 0.1)
n1.inputs[10].default_value = 0.004545
n1.inputs[27].default_value = (0.0, 0.0, 0.0, 1.0)
n1.inputs[28].default_value = 1.0
n2 = _N.new('ShaderNodeValToRGB'); n2.name = 'ColorRamp'; n2.location = (-436, 253)
n2.color_ramp.interpolation = 'CONSTANT'
while len(n2.color_ramp.elements) > 1: n2.color_ramp.elements.remove(n2.color_ramp.elements[-1])
n2.color_ramp.elements[0].position = 0.0; n2.color_ramp.elements[0].color = (0.08351, 0.0, 0.5146, 1.0)
_e = n2.color_ramp.elements.new(0.3136); _e.color = (0.6657, 0.1222, 0.0, 1.0)
_e = n2.color_ramp.elements.new(0.5773); _e.color = (0.02998, 0.2103, 0.0, 1.0)
_e = n2.color_ramp.elements.new(0.8091); _e.color = (0.2316, 0.0, 0.003035, 1.0)
n3 = _N.new('ShaderNodeObjectInfo'); n3.name = 'Object Info'; n3.location = (-701, 61)
n4 = _N.new('ShaderNodeMix'); n4.name = 'Mix'; n4.location = (-160, 180)
n4.data_type = 'RGBA'
n4.inputs[0].default_value = 0.004545
n4.inputs[7].default_value = (0.8, 0.6496, 0.4258, 1.0)
_L.new(n1.outputs[0], n0.inputs[0])
_L.new(n3.outputs[5], n2.inputs[0])
_L.new(n2.outputs[0], n4.inputs[6])
_L.new(n4.outputs[2], n1.inputs[0])
n0.is_active_output = True

# ---- world
world_world = bpy.data.worlds.new('World'); scene.world = world_world
world_world.use_nodes = True; world_world.node_tree.nodes.clear()
_N = world_world.node_tree.nodes; _L = world_world.node_tree.links
n0 = _N.new('ShaderNodeOutputWorld'); n0.name = 'World Output'; n0.location = (699, 316)
n1 = _N.new('ShaderNodeMixShader'); n1.name = 'Mix Shader'; n1.location = (220, 300)
n2 = _N.new('ShaderNodeBackground'); n2.name = 'Background.001'; n2.location = (12, 149)
n2.inputs[0].default_value = (0.05088, 0.05088, 0.05088, 1.0)
n3 = _N.new('ShaderNodeLightPath'); n3.name = 'Light Path'; n3.location = (9, 398)
n4 = _N.new('ShaderNodeBackground'); n4.name = 'Background'; n4.location = (10, 300)
n5 = _N.new('ShaderNodeTexSky'); n5.name = 'Sky Texture'; n5.location = (-161, 300)
n5.sky_type = 'HOSEK_WILKIE'
n5.sun_direction = (0.01538, 0.8462, 0.5327)
n5.turbidity = 6.0
n5.ground_albedo = 0.2615
n5.sun_size = 0.2835
n5.sun_intensity = 6.8
n5.sun_elevation = 0.2409
n5.sun_rotation = 0.05411
n5.altitude = 3.8
_L.new(n4.outputs[0], n1.inputs[1])
_L.new(n2.outputs[0], n1.inputs[2])
_L.new(n3.outputs[0], n1.inputs[0])
_L.new(n1.outputs[0], n0.inputs[0])
_L.new(n5.outputs[0], n4.inputs[0])
n0.is_active_output = True
world_world.color = (0.05088, 0.05088, 0.05088)
world_world.use_sun_shadow = False
world_world.sun_shadow_jitter_overblur = 0.0

# ---- cameras
cam_camera = bpy.data.cameras.new('Camera')
cam_camera.clip_end = 100.0
cam_camera.ortho_scale = 7.314
cam_camera.show_limits = True
cam_camera.dof.use_dof = True
cam_camera.dof.focus_distance = 3.897
cam_camera.dof.aperture_fstop = 0.23

# ---- lights
light_trilamp_back = bpy.data.lights.new('TriLamp-Back', 'AREA')
light_trilamp_back.color = (1.0, 0.7865, 0.7121)
light_trilamp_back.transmission_factor = 0.0
light_trilamp_back.energy = 196.3
light_trilamp_back.shadow_soft_size = 6.48
light_trilamp_back.use_absolute_resolution = True
light_trilamp_back.size = 6.48
light_trilamp_fill = bpy.data.lights.new('TriLamp-Fill', 'AREA')
light_trilamp_fill.color = (1.0, 0.6038, 0.8335)
light_trilamp_fill.transmission_factor = 0.0
light_trilamp_fill.energy = 1178.0
light_trilamp_fill.shadow_soft_size = 1.68
light_trilamp_fill.use_absolute_resolution = True
light_trilamp_fill.shape = 'RECTANGLE'
light_trilamp_fill.size = 1.68
light_trilamp_fill.size_y = 2.05
light_trilamp_key = bpy.data.lights.new('TriLamp-Key', 'AREA')
light_trilamp_key.color = (1.0, 0.912, 0.7428)
light_trilamp_key.transmission_factor = 0.0
light_trilamp_key.energy = 1178.0
light_trilamp_key.shadow_buffer_clip_start = 0.01
light_trilamp_key.shadow_soft_size = 1.35
light_trilamp_key.use_absolute_resolution = True
light_trilamp_key.size = 1.35
light_trilamp_key.size_y = 1.0
light_area = bpy.data.lights.new('Area', 'AREA')
light_area.color = (1.0, 0.4725, 0.289)
light_area.transmission_factor = 0.0
light_area.energy = 392.7
light_area.shadow_soft_size = 1.0
light_area.use_absolute_resolution = True
light_area.size = 1.0
light_area.size_y = 1.0
light_point = bpy.data.lights.new('Point', 'POINT')
light_point.transmission_factor = 0.0
light_point.energy = 3000.0
light_point.shadow_soft_size = 0.25
light_point.use_absolute_resolution = True
light_point_001 = bpy.data.lights.new('Point.001', 'POINT')
light_point_001.transmission_factor = 0.0
light_point_001.energy = 3000.0
light_point_001.shadow_soft_size = 0.25
light_point_001.use_absolute_resolution = True
light_trilamp_fill_001 = bpy.data.lights.new('TriLamp-Fill.001', 'AREA')
light_trilamp_fill_001.color = (0.8369, 0.8761, 1.0)
light_trilamp_fill_001.transmission_factor = 0.0
light_trilamp_fill_001.energy = 785.4
light_trilamp_fill_001.shadow_soft_size = 4.94
light_trilamp_fill_001.use_absolute_resolution = True
light_trilamp_fill_001.size = 4.94
light_trilamp_fill_001.size_y = 2.05

# ---- meshes
me_roundcube = bpy.data.meshes.new('Roundcube')
me_roundcube.from_pydata([(0.5774, 0.5774, -0.5774), (0.2887, 0.677, -0.677), (0.0, 0.7071, -0.7071), (-0.2887, 0.677, -0.677), (0.677, 0.677, -0.2887), (0.3385, 0.878, -0.3385), (0.0, 0.9354, -0.3536), (-0.3385, 0.878, -0.3385), (0.7071, 0.7071, 0.0), (0.3536, 0.9354, 0.0), (0.0, 1.0, 0.0), (-0.3536, 0.9354, 0.0), (0.677, 0.677, 0.2887), (0.3385, 0.878, 0.3385), (0.0, 0.9354, 0.3536), (-0.3385, 0.878, 0.3385), (-0.5774, 0.5774, -0.5774), (-0.677, 0.2887, -0.677), (-0.7071, 0.0, -0.7071), (-0.677, -0.2887, -0.677), (-0.677, 0.677, -0.2887), (-0.878, 0.3385, -0.3385), (-0.9354, 0.0, -0.3536), (-0.878, -0.3385, -0.3385), (-0.7071, 0.7071, 0.0), (-0.9354, 0.3536, 0.0), (-1.0, 0.0, 0.0), (-0.9354, -0.3536, 0.0), (-0.677, 0.677, 0.2887), (-0.878, 0.3385, 0.3385), (-0.9354, 0.0, 0.3536), (-0.878, -0.3385, 0.3385), (-0.5774, -0.5774, -0.5774), (-0.2887, -0.677, -0.677), (0.0, -0.7071, -0.7071), (0.2887, -0.677, -0.677), (-0.677, -0.677, -0.2887), (-0.3385, -0.878, -0.3385), (0.0, -0.9354, -0.3536), (0.3385, -0.878, -0.3385), (-0.7071, -0.7071, 0.0), (-0.3536, -0.9354, 0.0), (0.0, -1.0, 0.0), (0.3536, -0.9354, 0.0), (-0.677, -0.677, 0.2887), (-0.3385, -0.878, 0.3385), (0.0, -0.9354, 0.3536), (0.3385, -0.878, 0.3385), (0.5774, -0.5774, -0.5774), (0.677, -0.2887, -0.677), (0.7071, 0.0, -0.7071), (0.677, 0.2887, -0.677), (0.677, -0.677, -0.2887), (0.878, -0.3385, -0.3385), (0.9354, 0.0, -0.3536), (0.878, 0.3385, -0.3385), (0.7071, -0.7071, 0.0), (0.9354, -0.3536, 0.0), (1.0, 0.0, 0.0), (0.9354, 0.3536, 0.0), (0.677, -0.677, 0.2887), (0.878, -0.3385, 0.3385), (0.9354, 0.0, 0.3536), (0.878, 0.3385, 0.3385), (0.3385, -0.3385, -0.878), (0.0, -0.3536, -0.9354), (-0.3385, -0.3385, -0.878), (0.3536, 0.0, -0.9354), (0.0, 0.0, -1.0), (-0.3536, 0.0, -0.9354), (0.3385, 0.3385, -0.878), (0.0, 0.3536, -0.9354), (-0.3385, 0.3385, -0.878), (0.5774, 0.5774, 0.5774), (0.2887, 0.677, 0.677), (0.0, 0.7071, 0.7071), (-0.2887, 0.677, 0.677), (-0.5774, 0.5774, 0.5774), (0.677, 0.2887, 0.677), (0.3385, 0.3385, 0.878), (0.0, 0.3536, 0.9354), (-0.3385, 0.3385, 0.878), (-0.677, 0.2887, 0.677), (0.7071, 0.0, 0.7071), (0.3536, 0.0, 0.9354), (0.0, 0.0, 1.0), (-0.3536, 0.0, 0.9354), (-0.7071, 0.0, 0.7071), (0.677, -0.2887, 0.677), (0.3385, -0.3385, 0.878), (0.0, -0.3536, 0.9354), (-0.3385, -0.3385, 0.878), (-0.677, -0.2887, 0.677), (0.5774, -0.5774, 0.5774), (0.2887, -0.677, 0.677), (0.0, -0.7071, 0.7071), (-0.2887, -0.677, 0.677), (-0.5774, -0.5774, 0.5774)], [], [(0, 1, 5, 4), (1, 2, 6, 5), (2, 3, 7, 6), (3, 16, 20, 7), (4, 5, 9, 8), (5, 6, 10, 9), (6, 7, 11, 10), (7, 20, 24, 11), (8, 9, 13, 12), (9, 10, 14, 13), (10, 11, 15, 14), (11, 24, 28, 15), (12, 13, 74, 73), (13, 14, 75, 74), (14, 15, 76, 75), (15, 28, 77, 76), (16, 17, 21, 20), (17, 18, 22, 21), (18, 19, 23, 22), (19, 32, 36, 23), (20, 21, 25, 24), (21, 22, 26, 25), (22, 23, 27, 26), (23, 36, 40, 27), (24, 25, 29, 28), (25, 26, 30, 29), (26, 27, 31, 30), (27, 40, 44, 31), (28, 29, 82, 77), (29, 30, 87, 82), (30, 31, 92, 87), (31, 44, 97, 92), (32, 33, 37, 36), (33, 34, 38, 37), (34, 35, 39, 38), (35, 48, 52, 39), (36, 37, 41, 40), (37, 38, 42, 41), (38, 39, 43, 42), (39, 52, 56, 43), (40, 41, 45, 44), (41, 42, 46, 45), (42, 43, 47, 46), (43, 56, 60, 47), (44, 45, 96, 97), (45, 46, 95, 96), (46, 47, 94, 95), (47, 60, 93, 94), (48, 49, 53, 52), (49, 50, 54, 53), (50, 51, 55, 54), (51, 0, 4, 55), (52, 53, 57, 56), (53, 54, 58, 57), (54, 55, 59, 58), (55, 4, 8, 59), (56, 57, 61, 60), (57, 58, 62, 61), (58, 59, 63, 62), (59, 8, 12, 63), (60, 61, 88, 93), (61, 62, 83, 88), (62, 63, 78, 83), (63, 12, 73, 78), (48, 35, 64, 49), (35, 34, 65, 64), (34, 33, 66, 65), (33, 32, 19, 66), (49, 64, 67, 50), (64, 65, 68, 67), (65, 66, 69, 68), (66, 19, 18, 69), (50, 67, 70, 51), (67, 68, 71, 70), (68, 69, 72, 71), (69, 18, 17, 72), (51, 70, 1, 0), (70, 71, 2, 1), (71, 72, 3, 2), (72, 17, 16, 3), (73, 74, 79, 78), (74, 75, 80, 79), (75, 76, 81, 80), (76, 77, 82, 81), (78, 79, 84, 83), (79, 80, 85, 84), (80, 81, 86, 85), (81, 82, 87, 86), (83, 84, 89, 88), (84, 85, 90, 89), (85, 86, 91, 90), (86, 87, 92, 91), (88, 89, 94, 93), (89, 90, 95, 94), (90, 91, 96, 95), (91, 92, 97, 96)])
me_roundcube.polygons.foreach_set('use_smooth', [True] * 96)
me_roundcube.materials.append(mat_sl_cupcake_dough)
me_roundcube.use_remesh_fix_poles = True
me_roundcube.use_remesh_preserve_attributes = False
me_roundcube.update()

# ---- objects
ob_cupcake_01 = bpy.data.objects.new('cupcake_01', me_roundcube)
ob_camera = bpy.data.objects.new('Camera', cam_camera)
ob_trilamp_back = bpy.data.objects.new('TriLamp-Back', light_trilamp_back)
ob_trilamp_fill = bpy.data.objects.new('TriLamp-Fill', light_trilamp_fill)
ob_trilamp_key = bpy.data.objects.new('TriLamp-Key', light_trilamp_key)
ob_area = bpy.data.objects.new('Area', light_area)
ob_point = bpy.data.objects.new('Point', light_point)
ob_point_001 = bpy.data.objects.new('Point.001', light_point_001)
ob_trilamp_fill_001 = bpy.data.objects.new('TriLamp-Fill.001', light_trilamp_fill_001)

# ---- transforms, parenting, visibility, modifiers, constraints
ob_cupcake_01.location = (0.0, 0.0, 0.0)
_m = ob_cupcake_01.modifiers.new('GeometryNodes', 'NODES')
_m.node_group = ng_cupcake_01
_gi = [s.identifier for s in ng_cupcake_01.interface.items_tree if s.item_type == 'SOCKET' and s.in_out == 'INPUT']
_m[_gi[1]] = 1.03  # Radius
_m[_gi[2]] = 0.68  # Dough Sourface
_m[_gi[3]] = 0.22  # Dough Height
_m[_gi[5]] = 1.09  # Cup Height
_m[_gi[7]] = 0.78  # Cream Height
_m[_gi[8]] = 3.88  # Cream Rotations
_m[_gi[9]] = 1.25  # Cream Thickness
_m[_gi[10]] = 0.07  # Cream Tip
_m[_gi[11]] = 0.66  # Cream Width
_m[_gi[12]] = -0.112  # Cream offset
_m[_gi[14]] = 0.22  # Floor Sprinkles
_m[_gi[15]] = mat_sl_cupcake_paper  # Paper
_m[_gi[18]] = mat_sl_cupcake_dough  # Dough
_m[_gi[19]] = mat_sl_cupcake_icing  # Cream
ob_camera.location = (-1.234, -3.944, 2.977)
ob_camera.rotation_euler = (1.102, 7.379e-08, -0.3081)
ob_camera.lock_rotations_4d = False
ob_camera.empty_display_type = 'ARROWS'
ob_camera.color = (0.0, 0.0, 0.0, 0.0)
ob_camera.display_type = 'WIRE'
ob_camera.lineart.crease_threshold = 0.0
ob_trilamp_back.location = (2.416, -4.365, 1.162)
ob_trilamp_back.rotation_euler = (0.0, -0.0, -1.172)
_c = ob_trilamp_back.constraints.new('TRACK_TO'); _c.name = 'Track To'
_c.target = ob_cupcake_01
ob_trilamp_fill.location = (5.019, 1.532, 3.891)
ob_trilamp_fill.rotation_euler = (0.0, -0.0, -1.172)
_c = ob_trilamp_fill.constraints.new('TRACK_TO'); _c.name = 'Track To'
_c.target = ob_cupcake_01
ob_trilamp_key.location = (-4.213, -0.7508, 2.292)
ob_trilamp_key.rotation_euler = (0.0, -0.0, -1.172)
ob_trilamp_key.scale = (2.141, 2.141, 2.141)
_c = ob_trilamp_key.constraints.new('TRACK_TO'); _c.name = 'Track To'
_c.target = ob_cupcake_01
ob_area.location = (0.6281, -0.2777, 4.212)
ob_area.rotation_euler = (1.494, -0.005689, 0.06301)
ob_area.scale = (2.88, 2.88, 2.88)
ob_point.location = (4.487, 0.6867, 6.014)
ob_point.rotation_euler = (0.0, -0.0, -1.172)
ob_point_001.location = (-3.416, 1.13, 5.652)
ob_point_001.rotation_euler = (0.0, -0.0, -1.172)
ob_trilamp_fill_001.location = (0.2772, 1.642, 6.398)
ob_trilamp_fill_001.rotation_euler = (0.0, -0.0, -1.172)
_c = ob_trilamp_fill_001.constraints.new('TRACK_TO'); _c.name = 'Track To'
_c.target = ob_cupcake_01

# ---- collection membership
col_collection.objects.link(ob_cupcake_01)
col_other.objects.link(ob_camera)
col_other.objects.link(ob_trilamp_back)
col_other.objects.link(ob_trilamp_fill)
col_other.objects.link(ob_trilamp_key)
col_other.objects.link(ob_area)
col_other.objects.link(ob_point)
col_other.objects.link(ob_point_001)
col_other.objects.link(ob_trilamp_fill_001)

# ---- scene / render settings (as saved in the file)
scene.camera = ob_camera
scene.frame_start = 1; scene.frame_end = 170; scene.frame_set(1)
scene.render.engine = 'CYCLES'
scene.render.image_settings.file_format = 'FFMPEG'
scene.render.image_settings.color_mode = 'RGB'
scene.render.resolution_x = 1080
scene.render.use_high_quality_normals = True
scene.cycles.samples = 1200
scene.cycles.sampling_pattern = 'TABULATED_SOBOL'
scene.cycles.use_adaptive_sampling = False
scene.cycles.use_light_tree = False
scene.eevee.gi_cubemap_resolution = '1024'
scene.eevee.taa_render_samples = 1200
scene.eevee.use_taa_reprojection = False
scene.eevee.use_gtao = True
scene.eevee.gtao_quality = 0.4762
scene.eevee.gtao_distance = 0.37
scene.eevee.fast_gi_quality = 0.4762
scene.eevee.use_bokeh_jittered = True
scene.eevee.use_raytracing = True
scene.view_settings.view_transform = 'Filmic'
bpy.context.view_layer.update()
